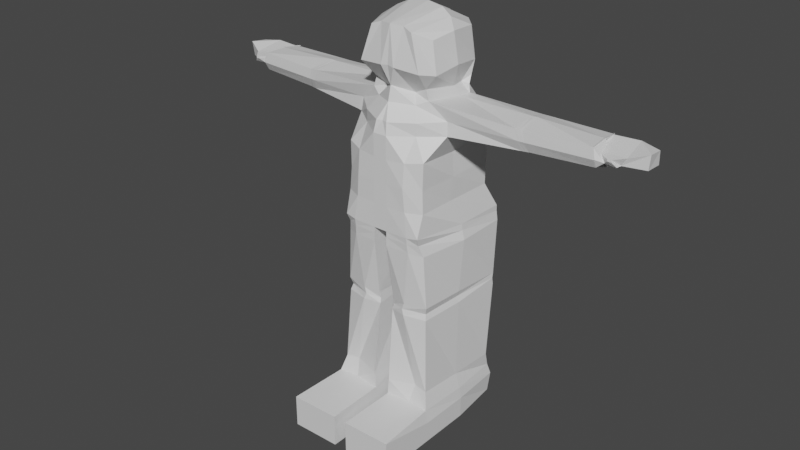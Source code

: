 # Source: Kanondance3blend.blend  (saved by Blender 3.6.11; exported with 4.5.12 LTS)
import bpy
from mathutils import Matrix  # noqa: F401  (used for matrix-valued properties, if any)

bpy.ops.wm.read_factory_settings(use_empty=True)
scene = bpy.context.scene
scene.name = 'Scene'

# ---- collections
col_collection = bpy.data.collections.new('Collection'); scene.collection.children.link(col_collection)

# ---- materials (node trees are filled in below, after node groups)
mat_material = bpy.data.materials.new('Material')
mat_material.alpha_threshold = 0.0
mat_material.use_transparent_shadow = False
mat_material.roughness = 0.5
mat_material.line_color = (0.0, 0.0, 0.0, 1.0)

# ---- material node trees
mat_material.use_nodes = True; mat_material.node_tree.nodes.clear()
_N = mat_material.node_tree.nodes; _L = mat_material.node_tree.links
n0 = _N.new('ShaderNodeOutputMaterial'); n0.name = 'Material Output'; n0.location = (300, 300)
n1 = _N.new('ShaderNodeBsdfPrincipled'); n1.name = 'Principled BSDF'; n1.location = (10, 300)
n1.distribution = 'GGX'
n1.subsurface_method = 'RANDOM_WALK_SKIN'
n1.inputs[3].default_value = 1.45
n1.inputs[27].default_value = (0.0, 0.0, 0.0, 1.0)
n1.inputs[28].default_value = 1.0
_L.new(n1.outputs[0], n0.inputs[0])
n0.is_active_output = True

# ---- world
world_world = bpy.data.worlds.new('World'); scene.world = world_world
world_world.use_nodes = True; world_world.node_tree.nodes.clear()
_N = world_world.node_tree.nodes; _L = world_world.node_tree.links
n0 = _N.new('ShaderNodeOutputWorld'); n0.name = 'World Output'; n0.location = (300, 300)
n1 = _N.new('ShaderNodeBackground'); n1.name = 'Background'; n1.location = (10, 300)
n1.inputs[0].default_value = (0.05088, 0.05088, 0.05088, 1.0)
_L.new(n1.outputs[0], n0.inputs[0])
n0.is_active_output = True
world_world.color = (0.05088, 0.05088, 0.05088)
world_world.use_sun_shadow = False
world_world.sun_shadow_jitter_overblur = 0.0

# ---- meshes
me_cube = bpy.data.meshes.new('Cube')
me_cube.from_pydata([(0.1468, 0.1125, 1.551), (0.2142, 0.2052, -0.01227), (0.1358, -0.0898, 1.54), (0.2312, -0.2127, -0.01974), (0.1771, -0.1805, 0.7588), (0.0, -0.1539, 1.589), (0.2175, 0.2208, 0.7706), (0.0, 0.1781, 1.566), (0.02826, -0.2127, -0.01974), (0.01142, 0.1703, 1.566), (0.04223, 0.2128, -0.01508), (0.0489, -0.141, 1.585), (0.2097, 0.2234, 0.8298), (0.1687, -0.2077, 0.8385), (0.0, -0.2127, 0.8291), (0.0, 0.2127, 0.8291), (0.02826, -0.2127, 0.8291), (0.02826, 0.2127, 0.8291), (0.02826, -0.2127, 0.7706), (0.02826, 0.2127, 0.7706), (0.02826, 0.2127, 0.8051), (0.02826, -0.2127, 0.8051), (0.1637, -0.1941, 0.8059), (0.2101, 0.2237, 0.8057), (0.215, 0.1971, 0.1182), (0.2194, -0.2104, 0.1159), (0.03061, -0.2126, 0.1149), (0.03599, 0.211, 0.1109), (0.2312, -0.4578, 0.112), (0.2312, -0.4578, -0.01974), (0.02826, -0.4578, -0.01974), (0.02826, -0.4578, 0.112), (0.2231, 0.2106, 0.07154), (0.2312, -0.2127, 0.06636), (0.02826, -0.2127, 0.06636), (0.04795, 0.2078, 0.06186), (0.2312, -0.4578, 0.06636), (0.02826, -0.4578, 0.06636), (0.2203, 0.1762, 0.1816), (0.201, -0.1898, 0.1837), (0.03606, -0.2122, 0.1805), (0.03517, 0.2132, 0.1752), (0.2311, 0.1883, 0.5083), (0.2311, 0.1873, 0.5567), (0.231, 0.1836, 0.5341), (0.1886, -0.1757, 0.5435), (0.1862, -0.1755, 0.4901), (0.1801, -0.1672, 0.5142), (0.03013, -0.1809, 0.4874), (0.03601, -0.1799, 0.5344), (0.03303, -0.1743, 0.5087), (0.02108, 0.1719, 0.5563), (0.02631, 0.1655, 0.5106), (0.02268, 0.1623, 0.5349), (0.1834, 0.1761, 0.9293), (0.1722, -0.1809, 0.9294), (0.0, -0.2127, 0.9293), (0.0, 0.2565, 0.9326), (0.02826, -0.2127, 0.9293), (0.0, 0.2565, 0.9326), (0.1458, 0.1161, 1.299), (0.1246, -0.09498, 1.321), (0.0, -0.1502, 1.313), (0.0, 0.1158, 1.307), (0.0, -0.1651, 1.311), (0.0392, 0.1389, 1.304), (0.1619, 0.2127, 1.112), (0.1691, -0.1763, 1.125), (0.0, -0.2127, 1.112), (0.0, 0.2127, 1.112), (0.02826, -0.2127, 1.112), (0.02826, 0.2127, 1.112), (0.1761, 0.189, 1.021), (0.1666, -0.1775, 1.02), (0.0, -0.2127, 1.021), (0.0, 0.1905, 1.021), (0.02826, -0.2127, 1.021), (0.02731, 0.1905, 1.021), (0.1975, 0.154, 1.201), (0.1986, -0.08224, 1.204), (0.0, -0.2127, 1.203), (0.0, 0.2141, 1.204), (0.02826, -0.2127, 1.203), (0.02438, 0.2155, 1.204), (0.476, 0.1277, 1.289), (0.4861, -0.04599, 1.291), (0.4852, 0.1309, 1.221), (0.5028, -0.02858, 1.212), (0.1171, -0.2082, -0.01435), (0.09675, 0.1615, 1.555), (0.1297, 0.2127, -0.01974), (0.08739, -0.1477, 1.571), (0.1224, -0.2138, 0.832), (0.09381, 0.21, 0.8383), (0.1158, 0.2117, 0.7742), (0.125, -0.207, 0.7693), (0.09889, 0.2103, 0.8131), (0.1226, -0.2109, 0.8066), (0.1297, 0.2127, 0.112), (0.1337, -0.2048, 0.1176), (0.1297, -0.4578, -0.01974), (0.1297, -0.4578, 0.112), (0.1297, -0.4578, 0.06636), (0.1297, 0.2127, 0.06636), (0.1297, 0.2127, 0.1707), (0.1438, -0.1814, 0.1894), (0.1295, 0.2122, 0.5473), (0.1294, 0.212, 0.5231), (0.1297, 0.2125, 0.4988), (0.09756, -0.1948, 0.5412), (0.08853, -0.1954, 0.5165), (0.09693, -0.1994, 0.4932), (0.1106, -0.2099, 0.9297), (0.1204, 0.2349, 0.9373), (0.08402, -0.1165, 1.302), (0.1453, 0.1117, 1.333), (0.09507, 0.2127, 1.112), (0.1038, -0.2034, 1.116), (0.1034, -0.2121, 1.021), (0.1013, 0.1904, 1.021), (0.1124, 0.2043, 1.203), (0.1124, -0.1494, 1.203), (0.161, -0.006251, 1.56), (0.2312, 0.0, -0.01974), (0.2205, 0.00486, 0.7706), (0.0, 0.054, 1.624), (0.07282, 0.04223, 1.617), (0.02826, 0.0, -0.01974), (0.2035, 0.01255, 0.8291), (0.2074, 0.01079, 0.8051), (0.02826, 0.0, 0.7706), (0.02826, 0.0, 0.8051), (0.02826, 0.0, 0.8291), (0.0, 0.0, 0.8291), (0.02826, 0.0, 0.112), (0.2244, -0.001113, 0.1132), (0.2312, 0.0, 0.06636), (0.02826, 0.0, 0.06636), (0.02826, 0.0, 0.1707), (0.2061, -0.004052, 0.1748), (0.04253, 0.002413, 0.4948), (0.04492, 0.002817, 0.5183), (0.04253, 0.002413, 0.5432), (0.2075, 0.0001183, 0.5489), (0.2001, 0.0001553, 0.5252), (0.2075, 0.0001183, 0.5005), (0.0, -0.02372, 0.9293), (0.1782, -0.02573, 0.9313), (0.0, 0.0, 1.294), (0.143, 0.05887, 1.304), (0.1619, 0.0, 1.112), (0.0, 0.0, 1.112), (0.1761, -0.01186, 1.021), (0.0, -0.01186, 1.021), (0.0, 0.0, 1.203), (0.1966, 0.05488, 1.203), (0.4792, 0.05458, 1.306), (0.4992, 0.05471, 1.2), (0.1189, 0.02919, 1.594), (0.1297, 0.0, -0.01974), (0.1931, 0.149, 1.251), (0.1932, -0.07547, 1.256), (0.0, -0.1953, 1.251), (0.0, 0.1936, 1.255), (0.02281, -0.2024, 1.25), (0.01493, 0.2078, 1.255), (0.4796, 0.1339, 1.251), (0.4923, -0.04874, 1.251), (0.1345, 0.1836, 1.26), (0.1146, -0.1484, 1.252), (0.7327, 0.05613, 1.299), (0.0, 0.0, 1.249), (0.1579, 0.1241, 1.425), (0.1583, -0.09751, 1.42), (0.0, -0.1669, 1.445), (0.0, 0.1766, 1.437), (0.02755, -0.1717, 1.442), (0.03007, 0.1882, 1.435), (0.1289, -0.1591, 1.434), (0.1308, 0.1565, 1.442), (0.0, 0.01833, 1.453), (0.1681, 0.01251, 1.435), (0.1215, 0.09434, 1.342), (0.1126, -0.09489, 1.362), (0.0, -0.1374, 1.37), (0.0, 0.09941, 1.345), (0.0, -0.1511, 1.368), (0.04653, 0.1193, 1.342), (0.06149, -0.08919, 1.338), (0.1435, 0.125, 1.364), (0.1291, 0.04451, 1.342), (0.0, 0.005352, 1.341), (0.4792, 0.05458, 1.306), (0.4861, -0.04599, 1.291), (0.4796, 0.1339, 1.251), (0.4852, 0.1309, 1.221), (0.4923, -0.04874, 1.251), (0.5028, -0.02858, 1.212), (0.4992, 0.05471, 1.2), (0.476, 0.1277, 1.289), (0.4721, -0.04789, 1.292), (0.739, -0.03193, 1.298), (0.7278, 0.1339, 1.251), (0.7334, 0.1309, 1.221), (0.7473, -0.03547, 1.256), (0.7457, -0.01729, 1.223), (0.7474, 0.05471, 1.2), (0.7242, 0.1277, 1.289), (0.825, -0.013, 1.242), (0.4631, 0.1273, 1.289), (0.474, 0.1318, 1.22), (0.491, -0.03066, 1.211), (0.4874, 0.05472, 1.2), (0.4662, 0.05474, 1.306), (0.4807, -0.04978, 1.251), (0.4685, 0.1345, 1.251), (0.4488, 0.1268, 1.289), (0.4615, 0.1328, 1.219), (0.4778, -0.03299, 1.211), (0.4564, -0.05002, 1.293), (0.4743, 0.05472, 1.2), (0.4516, 0.05493, 1.305), (0.4677, -0.05094, 1.251), (0.456, 0.1352, 1.251), (0.8603, 0.1303, 1.228), (0.8559, 0.1365, 1.252), (0.8435, 0.01484, 1.27), (0.8107, -0.02402, 1.26), (0.8096, -0.0233, 1.268), (0.7942, -0.02367, 1.268), (0.7952, -0.02439, 1.26), (0.7785, -0.01064, 1.244), (0.736, 0.00817, 1.273), (0.7545, 0.05545, 1.201), (0.7405, 0.1317, 1.222), (0.7349, 0.1347, 1.252), (0.6957, 0.1185, 1.289), (0.7237, 0.1419, 1.287), (0.7545, 0.05545, 1.201), (0.7785, -0.01064, 1.244), (0.7405, 0.1317, 1.222), (0.7349, 0.1347, 1.252), (0.7337, 0.03396, 1.283), (0.7461, -0.03119, 1.299), (0.7545, -0.03473, 1.257), (0.7528, -0.01655, 1.224), (0.7398, 0.05687, 1.3), (0.7545, 0.05545, 1.201), (0.7405, 0.1317, 1.222), (0.7349, 0.1347, 1.252), (0.7313, 0.1285, 1.29), (0.7275, 0.1281, 1.289), (0.749, -0.01695, 1.223), (0.7506, -0.03513, 1.256), (0.7367, 0.1313, 1.221), (0.7311, 0.1343, 1.252), (0.7423, -0.03159, 1.298), (0.736, 0.05647, 1.3), (0.7507, 0.05505, 1.2), (0.1538, 0.1164, 1.299), (0.2045, 0.1534, 1.202), (0.206, -0.08093, 1.204), (0.1334, -0.09379, 1.32), (0.2039, 0.05488, 1.203), (0.1512, 0.05877, 1.304), (0.2005, -0.07482, 1.256), (0.2, 0.1487, 1.251), (0.142, -0.09263, 1.319), (0.2111, 0.05488, 1.203), (0.1592, 0.05867, 1.304), (0.2076, -0.07419, 1.256), (0.2068, 0.1483, 1.251), (0.1617, 0.1167, 1.299), (0.2114, 0.1529, 1.202), (0.2132, -0.07966, 1.205), (0.8252, 0.01624, 1.239), (0.8307, 0.1303, 1.291), (0.9046, 0.1184, 1.281), (0.9031, 0.1227, 1.228), (0.9098, 0.0483, 1.29), (0.8236, 0.01509, 1.239), (0.9031, 0.05248, 1.231)], [], [(159, 123, 3, 88), (181, 122, 2, 173), (179, 89, 0, 172), (126, 125, 5, 11), (176, 11, 5, 174), (178, 91, 11, 176), (158, 126, 11, 91), (175, 7, 9, 177), (140, 138, 40, 48), (105, 111, 48, 40), (97, 92, 16, 21), (139, 145, 46, 39), (96, 93, 12, 23), (129, 128, 13, 22), (124, 129, 22, 4), (94, 96, 23, 6), (95, 97, 21, 18), (137, 127, 8, 34), (131, 130, 18, 21), (132, 131, 21, 16), (133, 132, 16, 14), (146, 133, 14, 56), (138, 134, 26, 40), (136, 135, 25, 33), (103, 98, 24, 32), (99, 26, 31, 101), (102, 101, 31, 37), (34, 8, 30, 37), (88, 3, 29, 100), (33, 25, 28, 36), (3, 33, 36, 29), (26, 34, 37, 31), (100, 102, 37, 30), (90, 103, 32, 1), (123, 136, 33, 3), (134, 137, 34, 26), (130, 142, 49, 18), (135, 139, 39, 25), (98, 104, 38, 24), (99, 105, 40, 26), (106, 94, 6, 43), (143, 124, 4, 45), (109, 95, 18, 49), (140, 48, 50, 141), (141, 50, 49, 142), (143, 45, 47, 144), (144, 47, 46, 145), (106, 43, 44, 107), (107, 44, 42, 108), (109, 49, 50, 110), (110, 50, 48, 111), (104, 108, 42, 38), (153, 146, 56, 74), (15, 57, 59, 17), (92, 112, 58, 16), (16, 58, 56, 14), (93, 113, 54, 12), (128, 147, 55, 13), (191, 148, 62, 184), (163, 63, 65, 165), (169, 114, 64, 164), (164, 64, 62, 162), (168, 115, 60, 160), (213, 200, 85, 156), (152, 150, 67, 73), (119, 116, 66, 72), (76, 70, 68, 74), (118, 117, 70, 76), (75, 69, 71, 77), (154, 151, 68, 80), (57, 75, 77, 59), (112, 118, 76, 58), (58, 76, 74, 56), (113, 119, 72, 54), (147, 152, 73, 55), (151, 153, 74, 68), (171, 154, 80, 162), (150, 155, 79, 67), (116, 120, 78, 66), (70, 82, 80, 68), (117, 121, 82, 70), (69, 81, 83, 71), (156, 85, 193, 192), (215, 209, 84, 166), (212, 210, 86, 157), (214, 211, 87, 167), (67, 79, 121, 117), (71, 83, 120, 116), (59, 77, 119, 113), (55, 73, 118, 112), (73, 67, 117, 118), (77, 71, 116, 119), (165, 65, 115, 168), (161, 61, 114, 169), (17, 59, 113, 93), (13, 55, 112, 92), (41, 52, 108, 104), (47, 110, 111, 46), (45, 109, 110, 47), (53, 107, 108, 52), (51, 106, 107, 53), (45, 4, 95, 109), (51, 19, 94, 106), (25, 39, 105, 99), (27, 41, 104, 98), (10, 35, 103, 90), (29, 36, 102, 100), (8, 88, 100, 30), (36, 28, 101, 102), (25, 99, 101, 28), (35, 27, 98, 103), (4, 22, 97, 95), (19, 20, 96, 94), (20, 17, 93, 96), (22, 13, 92, 97), (39, 46, 111, 105), (122, 158, 91, 2), (173, 2, 91, 178), (177, 9, 89, 179), (127, 159, 88, 8), (10, 90, 159, 127), (0, 89, 158, 122), (211, 212, 157, 87), (84, 156, 192, 199), (66, 78, 155, 150), (163, 81, 154, 171), (69, 75, 153, 151), (54, 72, 152, 147), (81, 69, 151, 154), (72, 66, 150, 152), (209, 213, 156, 84), (185, 63, 148, 191), (12, 54, 147, 128), (75, 57, 146, 153), (44, 144, 145, 42), (43, 143, 144, 44), (53, 141, 142, 51), (52, 140, 141, 53), (43, 6, 124, 143), (24, 38, 139, 135), (19, 51, 142, 130), (27, 35, 137, 134), (1, 32, 136, 123), (32, 24, 135, 136), (41, 27, 134, 138), (57, 15, 133, 146), (15, 17, 132, 133), (17, 20, 131, 132), (20, 19, 130, 131), (35, 10, 127, 137), (6, 23, 129, 124), (23, 12, 128, 129), (38, 42, 145, 139), (52, 41, 138, 140), (89, 9, 126, 158), (9, 7, 125, 126), (172, 0, 122, 181), (90, 1, 123, 159), (63, 163, 171, 148), (167, 87, 197, 196), (79, 161, 169, 121), (83, 165, 168, 120), (200, 214, 167, 85), (210, 215, 166, 86), (166, 84, 199, 194), (148, 171, 162, 62), (120, 168, 160, 78), (82, 164, 162, 80), (121, 169, 164, 82), (81, 163, 165, 83), (182, 172, 181, 190), (7, 175, 180, 125), (187, 177, 179, 189), (183, 173, 178, 188), (125, 180, 174, 5), (185, 175, 177, 187), (188, 178, 176, 186), (186, 176, 174, 184), (189, 179, 172, 182), (190, 181, 173, 183), (149, 190, 183, 61), (115, 189, 182, 60), (64, 186, 184, 62), (114, 188, 186, 64), (63, 185, 187, 65), (61, 183, 188, 114), (65, 187, 189, 115), (60, 182, 190, 149), (175, 185, 191, 180), (180, 191, 184, 174), (192, 193, 201, 170), (196, 197, 205, 204), (199, 192, 170, 207), (193, 196, 204, 201), (85, 167, 196, 193), (87, 157, 198, 197), (157, 86, 195, 198), (86, 166, 194, 195), (235, 236, 276, 225), (229, 230, 227, 228), (234, 235, 225, 224), (231, 233, 275, 208), (194, 199, 207, 202), (198, 195, 203, 206), (197, 198, 206, 205), (195, 194, 202, 203), (217, 223, 215, 210), (219, 222, 214, 200), (216, 221, 213, 209), (218, 220, 212, 211), (222, 218, 211, 214), (220, 217, 210, 212), (223, 216, 209, 215), (221, 219, 200, 213), (269, 267, 219, 221), (271, 272, 216, 223), (268, 273, 217, 220), (270, 274, 218, 222), (274, 268, 220, 218), (272, 269, 221, 216), (267, 270, 222, 219), (273, 271, 223, 217), (230, 229, 232, 231), (275, 280, 226, 228, 227, 208), (224, 280, 226), (238, 240, 234, 233), (239, 238, 233, 231), (233, 234, 224, 275), (78, 160, 266, 260), (248, 249, 241, 240), (238, 246, 243, 256, 244, 239, 245, 247), (247, 248, 240, 238), (244, 245, 239), (250, 246, 242, 237), (240, 241, 235, 234), (252, 258, 247, 245), (257, 256, 243, 246), (255, 251, 250, 249), (251, 257, 246, 250), (256, 253, 244, 243), (253, 252, 245, 244), (254, 255, 249, 248), (203, 202, 255, 254), (205, 206, 258, 252), (206, 203, 254, 258), (258, 254, 248, 247), (61, 161, 265, 262), (202, 207, 251, 255), (170, 201, 256, 257), (201, 204, 253, 256), (204, 205, 252, 253), (207, 170, 257, 251), (79, 155, 263, 261), (60, 149, 264, 259), (161, 79, 261, 265), (155, 78, 260, 263), (160, 60, 259, 266), (149, 61, 262, 264), (260, 266, 271, 273), (262, 265, 270, 267), (259, 264, 269, 272), (261, 263, 268, 274), (265, 261, 274, 270), (263, 260, 273, 268), (266, 259, 272, 271), (264, 262, 267, 269), (236, 232, 226, 276), (230, 231, 208, 227), (232, 229, 228, 226), (280, 224, 275), (277, 279, 281, 278), (224, 278, 281, 280), (280, 281, 279, 226), (276, 226, 279, 277), (225, 276, 277, 278, 224)])
_uv = me_cube.uv_layers.new(name='UVMap')
_uv.uv.foreach_set('vector', [0.3201, 0.625, 0.375, 0.625, 0.375, 0.75, 0.3201, 0.75, 0.6036, 0.625, 0.625, 0.625, 0.625, 0.75, 0.6036, 0.75, 0.6036, 0.4451, 0.625, 0.4451, 0.625, 0.5, 0.6036, 0.5, 0.7347, 0.625, 0.75, 0.625, 0.75, 0.75, 0.7347, 0.75, 0.6036, 0.8597, 0.625, 0.8597, 0.625, 0.875, 0.6036, 0.875, 0.6036, 0.8049, 0.625, 0.8049, 0.625, 0.8597, 0.6036, 0.8597, 0.6799, 0.625, 0.7347, 0.625, 0.7347, 0.75, 0.6799, 0.75, 0.6036, 0.375, 0.625, 0.375, 0.625, 0.3903, 0.6036, 0.3903, 0.0, 0.0, 0.0, 0.0, 0.0, 0.0, 0.0, 0.0, 0.405, 0.8049, 0.4567, 0.8049, 0.4567, 0.8597, 0.405, 0.8597, 0.505, 0.8049, 0.5088, 0.8049, 0.5088, 0.8597, 0.505, 0.8597, 0.405, 0.625, 0.4567, 0.625, 0.4567, 0.75, 0.405, 0.75, 0.505, 0.4451, 0.5088, 0.4451, 0.5088, 0.5, 0.505, 0.5, 0.505, 0.625, 0.5088, 0.625, 0.5088, 0.75, 0.505, 0.75, 0.4996, 0.625, 0.505, 0.625, 0.505, 0.75, 0.4996, 0.75, 0.4996, 0.4451, 0.505, 0.4451, 0.505, 0.5, 0.4996, 0.5, 0.4996, 0.8049, 0.505, 0.8049, 0.505, 0.8597, 0.4996, 0.8597, 0.0, 0.0, 0.0, 0.0, 0.0, 0.0, 0.0, 0.0, 0.0, 0.0, 0.0, 0.0, 0.0, 0.0, 0.0, 0.0, 0.0, 0.0, 0.0, 0.0, 0.0, 0.0, 0.0, 0.0, 0.0, 0.0, 0.0, 0.0, 0.0, 0.0, 0.0, 0.0, 0.0, 0.0, 0.0, 0.0, 0.0, 0.0, 0.0, 0.0, 0.0, 0.0, 0.0, 0.0, 0.0, 0.0, 0.0, 0.0, 0.3886, 0.625, 0.3958, 0.625, 0.3958, 0.75, 0.3886, 0.75, 0.3886, 0.4451, 0.3958, 0.4451, 0.3958, 0.5, 0.3886, 0.5, 0.3958, 0.8049, 0.3958, 0.8597, 0.3958, 0.8597, 0.3958, 0.8049, 0.3886, 0.8049, 0.3958, 0.8049, 0.3958, 0.8597, 0.3886, 0.8597, 0.0, 0.0, 0.0, 0.0, 0.0, 0.0, 0.0, 0.0, 0.3201, 0.75, 0.375, 0.75, 0.375, 0.75, 0.3201, 0.75, 0.3886, 0.75, 0.3958, 0.75, 0.3958, 0.75, 0.3886, 0.75, 0.375, 0.75, 0.3886, 0.75, 0.3886, 0.75, 0.375, 0.75, 0.0, 0.0, 0.0, 0.0, 0.0, 0.0, 0.0, 0.0, 0.375, 0.8049, 0.3886, 0.8049, 0.3886, 0.8597, 0.375, 0.8597, 0.375, 0.4451, 0.3886, 0.4451, 0.3886, 0.5, 0.375, 0.5, 0.375, 0.625, 0.3886, 0.625, 0.3886, 0.75, 0.375, 0.75, 0.0, 0.0, 0.0, 0.0, 0.0, 0.0, 0.0, 0.0, 0.0, 0.0, 0.0, 0.0, 0.0, 0.0, 0.0, 0.0, 0.3958, 0.625, 0.405, 0.625, 0.405, 0.75, 0.3958, 0.75, 0.3958, 0.4451, 0.405, 0.4451, 0.405, 0.5, 0.3958, 0.5, 0.3958, 0.8049, 0.405, 0.8049, 0.405, 0.8597, 0.3958, 0.8597, 0.4644, 0.4451, 0.4996, 0.4451, 0.4996, 0.5, 0.4644, 0.5, 0.4644, 0.625, 0.4996, 0.625, 0.4996, 0.75, 0.4644, 0.75, 0.4644, 0.8049, 0.4996, 0.8049, 0.4996, 0.8597, 0.4644, 0.8597, 0.0, 0.0, 0.0, 0.0, 0.0, 0.0, 0.0, 0.0, 0.0, 0.0, 0.0, 0.0, 0.0, 0.0, 0.0, 0.0, 0.4644, 0.625, 0.4644, 0.75, 0.4605, 0.75, 0.4605, 0.625, 0.4605, 0.625, 0.4605, 0.75, 0.4567, 0.75, 0.4567, 0.625, 0.4644, 0.4451, 0.4644, 0.5, 0.4605, 0.5, 0.4605, 0.4451, 0.4605, 0.4451, 0.4605, 0.5, 0.4567, 0.5, 0.4567, 0.4451, 0.4644, 0.8049, 0.4644, 0.8597, 0.4605, 0.8597, 0.4605, 0.8049, 0.4605, 0.8049, 0.4605, 0.8597, 0.4567, 0.8597, 0.4567, 0.8049, 0.405, 0.4451, 0.4567, 0.4451, 0.4567, 0.5, 0.405, 0.5, 0.0, 0.0, 0.0, 0.0, 0.0, 0.0, 0.0, 0.0, 0.5088, 0.375, 0.5246, 0.3826, 0.5246, 0.389, 0.5088, 0.3903, 0.5088, 0.8049, 0.5246, 0.8049, 0.5246, 0.8597, 0.5088, 0.8597, 0.5088, 0.8597, 0.5246, 0.8597, 0.5246, 0.875, 0.5088, 0.875, 0.5088, 0.4451, 0.5246, 0.4451, 0.5246, 0.5, 0.5088, 0.5, 0.5088, 0.625, 0.5246, 0.625, 0.5246, 0.75, 0.5088, 0.75, 0.0, 0.0, 0.0, 0.0, 0.0, 0.0, 0.0, 0.0, 0.5749, 0.375, 0.5821, 0.375, 0.5821, 0.3903, 0.5749, 0.3903, 0.5749, 0.8049, 0.5821, 0.8049, 0.5821, 0.8597, 0.5749, 0.8597, 0.5749, 0.8597, 0.5821, 0.8597, 0.5821, 0.875, 0.5749, 0.875, 0.5749, 0.4451, 0.5821, 0.4451, 0.5821, 0.5, 0.5749, 0.5, 0.5821, 0.625, 0.5821, 0.75, 0.5821, 0.75, 0.5821, 0.625, 0.539, 0.625, 0.5534, 0.625, 0.5534, 0.75, 0.539, 0.75, 0.539, 0.4451, 0.5534, 0.4451, 0.5534, 0.5, 0.539, 0.5, 0.539, 0.8597, 0.5534, 0.8597, 0.5534, 0.875, 0.539, 0.875, 0.539, 0.8049, 0.5534, 0.8049, 0.5534, 0.8597, 0.539, 0.8597, 0.539, 0.375, 0.5534, 0.375, 0.5534, 0.3903, 0.539, 0.3903, 0.0, 0.0, 0.0, 0.0, 0.0, 0.0, 0.0, 0.0, 0.5246, 0.3826, 0.539, 0.375, 0.539, 0.3903, 0.5246, 0.389, 0.5246, 0.8049, 0.539, 0.8049, 0.539, 0.8597, 0.5246, 0.8597, 0.5246, 0.8597, 0.539, 0.8597, 0.539, 0.875, 0.5246, 0.875, 0.5246, 0.4451, 0.539, 0.4451, 0.539, 0.5, 0.5246, 0.5, 0.5246, 0.625, 0.539, 0.625, 0.539, 0.75, 0.5246, 0.75, 0.0, 0.0, 0.0, 0.0, 0.0, 0.0, 0.0, 0.0, 0.0, 0.0, 0.0, 0.0, 0.0, 0.0, 0.0, 0.0, 0.5534, 0.625, 0.5677, 0.625, 0.5677, 0.75, 0.5534, 0.75, 0.5534, 0.4451, 0.5677, 0.4451, 0.5677, 0.5, 0.5534, 0.5, 0.5534, 0.8597, 0.5677, 0.8597, 0.5677, 0.875, 0.5534, 0.875, 0.5534, 0.8049, 0.5677, 0.8049, 0.5677, 0.8597, 0.5534, 0.8597, 0.5534, 0.375, 0.5677, 0.375, 0.5677, 0.3903, 0.5534, 0.3903, 0.5821, 0.625, 0.5821, 0.75, 0.5821, 0.75, 0.5821, 0.625, 0.5749, 0.5, 0.5821, 0.5, 0.5821, 0.5, 0.5749, 0.5, 0.5677, 0.625, 0.5677, 0.5, 0.5677, 0.5, 0.5677, 0.625, 0.5749, 0.75, 0.5677, 0.75, 0.5677, 0.75, 0.5749, 0.75, 0.5534, 0.75, 0.5677, 0.75, 0.5677, 0.8049, 0.5534, 0.8049, 0.5534, 0.3903, 0.5677, 0.3903, 0.5677, 0.4451, 0.5534, 0.4451, 0.5246, 0.389, 0.539, 0.3903, 0.539, 0.4451, 0.5246, 0.4451, 0.5246, 0.75, 0.539, 0.75, 0.539, 0.8049, 0.5246, 0.8049, 0.539, 0.75, 0.5534, 0.75, 0.5534, 0.8049, 0.539, 0.8049, 0.539, 0.3903, 0.5534, 0.3903, 0.5534, 0.4451, 0.539, 0.4451, 0.5749, 0.3903, 0.5821, 0.3903, 0.5821, 0.4451, 0.5749, 0.4451, 0.5749, 0.75, 0.5821, 0.75, 0.5821, 0.8049, 0.5749, 0.8049, 0.5088, 0.3903, 0.5246, 0.389, 0.5246, 0.4451, 0.5088, 0.4451, 0.5088, 0.75, 0.5246, 0.75, 0.5246, 0.8049, 0.5088, 0.8049, 0.405, 0.3903, 0.4567, 0.3903, 0.4567, 0.4451, 0.405, 0.4451, 0.4605, 0.75, 0.4605, 0.8049, 0.4567, 0.8049, 0.4567, 0.75, 0.4644, 0.75, 0.4644, 0.8049, 0.4605, 0.8049, 0.4605, 0.75, 0.4605, 0.3903, 0.4605, 0.4451, 0.4567, 0.4451, 0.4567, 0.3903, 0.4644, 0.3903, 0.4644, 0.4451, 0.4605, 0.4451, 0.4605, 0.3903, 0.4644, 0.75, 0.4996, 0.75, 0.4996, 0.8049, 0.4644, 0.8049, 0.4644, 0.3903, 0.4996, 0.3903, 0.4996, 0.4451, 0.4644, 0.4451, 0.3958, 0.75, 0.405, 0.75, 0.405, 0.8049, 0.3958, 0.8049, 0.3958, 0.3903, 0.405, 0.3903, 0.405, 0.4451, 0.3958, 0.4451, 0.375, 0.3903, 0.3886, 0.3903, 0.3886, 0.4451, 0.375, 0.4451, 0.375, 0.75, 0.3886, 0.75, 0.3886, 0.8049, 0.375, 0.8049, 0.2653, 0.75, 0.3201, 0.75, 0.3201, 0.75, 0.2653, 0.75, 0.3886, 0.75, 0.3958, 0.75, 0.3958, 0.8049, 0.3886, 0.8049, 0.3958, 0.75, 0.3958, 0.8049, 0.3958, 0.8049, 0.3958, 0.75, 0.3886, 0.3903, 0.3958, 0.3903, 0.3958, 0.4451, 0.3886, 0.4451, 0.4996, 0.75, 0.505, 0.75, 0.505, 0.8049, 0.4996, 0.8049, 0.4996, 0.3903, 0.505, 0.3903, 0.505, 0.4451, 0.4996, 0.4451, 0.505, 0.3903, 0.5088, 0.3903, 0.5088, 0.4451, 0.505, 0.4451, 0.505, 0.75, 0.5088, 0.75, 0.5088, 0.8049, 0.505, 0.8049, 0.405, 0.75, 0.4567, 0.75, 0.4567, 0.8049, 0.405, 0.8049, 0.625, 0.625, 0.6799, 0.625, 0.6799, 0.75, 0.625, 0.75, 0.6036, 0.75, 0.625, 0.75, 0.625, 0.8049, 0.6036, 0.8049, 0.6036, 0.3903, 0.625, 0.3903, 0.625, 0.4451, 0.6036, 0.4451, 0.2653, 0.625, 0.3201, 0.625, 0.3201, 0.75, 0.2653, 0.75, 0.2653, 0.5, 0.3201, 0.5, 0.3201, 0.625, 0.2653, 0.625, 0.625, 0.5, 0.6799, 0.5, 0.6799, 0.625, 0.625, 0.625, 0.5677, 0.75, 0.5677, 0.625, 0.5677, 0.625, 0.5677, 0.75, 0.5821, 0.5, 0.5821, 0.625, 0.5821, 0.625, 0.5821, 0.5, 0.5534, 0.5, 0.5677, 0.5, 0.5677, 0.625, 0.5534, 0.625, 0.0, 0.0, 0.0, 0.0, 0.0, 0.0, 0.0, 0.0, 0.0, 0.0, 0.0, 0.0, 0.0, 0.0, 0.0, 0.0, 0.5246, 0.5, 0.539, 0.5, 0.539, 0.625, 0.5246, 0.625, 0.0, 0.0, 0.0, 0.0, 0.0, 0.0, 0.0, 0.0, 0.539, 0.5, 0.5534, 0.5, 0.5534, 0.625, 0.539, 0.625, 0.5821, 0.5, 0.5821, 0.625, 0.5821, 0.625, 0.5821, 0.5, 0.0, 0.0, 0.0, 0.0, 0.0, 0.0, 0.0, 0.0, 0.5088, 0.5, 0.5246, 0.5, 0.5246, 0.625, 0.5088, 0.625, 0.0, 0.0, 0.0, 0.0, 0.0, 0.0, 0.0, 0.0, 0.4605, 0.5, 0.4605, 0.625, 0.4567, 0.625, 0.4567, 0.5, 0.4644, 0.5, 0.4644, 0.625, 0.4605, 0.625, 0.4605, 0.5, 0.0, 0.0, 0.0, 0.0, 0.0, 0.0, 0.0, 0.0, 0.0, 0.0, 0.0, 0.0, 0.0, 0.0, 0.0, 0.0, 0.4644, 0.5, 0.4996, 0.5, 0.4996, 0.625, 0.4644, 0.625, 0.3958, 0.5, 0.405, 0.5, 0.405, 0.625, 0.3958, 0.625, 0.0, 0.0, 0.0, 0.0, 0.0, 0.0, 0.0, 0.0, 0.0, 0.0, 0.0, 0.0, 0.0, 0.0, 0.0, 0.0, 0.375, 0.5, 0.3886, 0.5, 0.3886, 0.625, 0.375, 0.625, 0.3886, 0.5, 0.3958, 0.5, 0.3958, 0.625, 0.3886, 0.625, 0.0, 0.0, 0.0, 0.0, 0.0, 0.0, 0.0, 0.0, 0.0, 0.0, 0.0, 0.0, 0.0, 0.0, 0.0, 0.0, 0.0, 0.0, 0.0, 0.0, 0.0, 0.0, 0.0, 0.0, 0.0, 0.0, 0.0, 0.0, 0.0, 0.0, 0.0, 0.0, 0.0, 0.0, 0.0, 0.0, 0.0, 0.0, 0.0, 0.0, 0.0, 0.0, 0.0, 0.0, 0.0, 0.0, 0.0, 0.0, 0.4996, 0.5, 0.505, 0.5, 0.505, 0.625, 0.4996, 0.625, 0.505, 0.5, 0.5088, 0.5, 0.5088, 0.625, 0.505, 0.625, 0.405, 0.5, 0.4567, 0.5, 0.4567, 0.625, 0.405, 0.625, 0.0, 0.0, 0.0, 0.0, 0.0, 0.0, 0.0, 0.0, 0.6799, 0.5, 0.7347, 0.5, 0.7347, 0.625, 0.6799, 0.625, 0.7347, 0.5, 0.75, 0.5, 0.75, 0.625, 0.7347, 0.625, 0.6036, 0.5, 0.625, 0.5, 0.625, 0.625, 0.6036, 0.625, 0.3201, 0.5, 0.375, 0.5, 0.375, 0.625, 0.3201, 0.625, 0.0, 0.0, 0.0, 0.0, 0.0, 0.0, 0.0, 0.0, 0.5749, 0.75, 0.5677, 0.75, 0.5677, 0.75, 0.5749, 0.75, 0.5677, 0.75, 0.5749, 0.75, 0.5749, 0.8049, 0.5677, 0.8049, 0.5677, 0.3903, 0.5749, 0.3903, 0.5749, 0.4451, 0.5677, 0.4451, 0.5821, 0.75, 0.5749, 0.75, 0.5749, 0.75, 0.5821, 0.75, 0.5677, 0.5, 0.5749, 0.5, 0.5749, 0.5, 0.5677, 0.5, 0.5749, 0.5, 0.5821, 0.5, 0.5821, 0.5, 0.5749, 0.5, 0.0, 0.0, 0.0, 0.0, 0.0, 0.0, 0.0, 0.0, 0.5677, 0.4451, 0.5749, 0.4451, 0.5749, 0.5, 0.5677, 0.5, 0.5677, 0.8597, 0.5749, 0.8597, 0.5749, 0.875, 0.5677, 0.875, 0.5677, 0.8049, 0.5749, 0.8049, 0.5749, 0.8597, 0.5677, 0.8597, 0.5677, 0.375, 0.5749, 0.375, 0.5749, 0.3903, 0.5677, 0.3903, 0.5884, 0.5, 0.6036, 0.5, 0.6036, 0.625, 0.5884, 0.625, 0.0, 0.0, 0.0, 0.0, 0.0, 0.0, 0.0, 0.0, 0.5884, 0.3903, 0.6036, 0.3903, 0.6036, 0.4451, 0.5884, 0.4451, 0.5884, 0.75, 0.6036, 0.75, 0.6036, 0.8049, 0.5884, 0.8049, 0.0, 0.0, 0.0, 0.0, 0.0, 0.0, 0.0, 0.0, 0.5884, 0.375, 0.6036, 0.375, 0.6036, 0.3903, 0.5884, 0.3903, 0.5884, 0.8049, 0.6036, 0.8049, 0.6036, 0.8597, 0.5884, 0.8597, 0.5884, 0.8597, 0.6036, 0.8597, 0.6036, 0.875, 0.5884, 0.875, 0.5884, 0.4451, 0.6036, 0.4451, 0.6036, 0.5, 0.5884, 0.5, 0.5884, 0.625, 0.6036, 0.625, 0.6036, 0.75, 0.5884, 0.75, 0.5821, 0.625, 0.5884, 0.625, 0.5884, 0.75, 0.5821, 0.75, 0.5821, 0.4451, 0.5884, 0.4451, 0.5884, 0.5, 0.5821, 0.5, 0.5821, 0.8597, 0.5884, 0.8597, 0.5884, 0.875, 0.5821, 0.875, 0.5821, 0.8049, 0.5884, 0.8049, 0.5884, 0.8597, 0.5821, 0.8597, 0.5821, 0.375, 0.5884, 0.375, 0.5884, 0.3903, 0.5821, 0.3903, 0.5821, 0.75, 0.5884, 0.75, 0.5884, 0.8049, 0.5821, 0.8049, 0.5821, 0.3903, 0.5884, 0.3903, 0.5884, 0.4451, 0.5821, 0.4451, 0.5821, 0.5, 0.5884, 0.5, 0.5884, 0.625, 0.5821, 0.625, 0.0, 0.0, 0.0, 0.0, 0.0, 0.0, 0.0, 0.0, 0.0, 0.0, 0.0, 0.0, 0.0, 0.0, 0.0, 0.0, 0.5821, 0.625, 0.5821, 0.75, 0.5821, 0.75, 0.5821, 0.625, 0.5749, 0.75, 0.5677, 0.75, 0.5677, 0.75, 0.5749, 0.75, 0.5821, 0.5, 0.5821, 0.625, 0.5821, 0.625, 0.5821, 0.5, 0.5821, 0.75, 0.5749, 0.75, 0.5749, 0.75, 0.5821, 0.75, 0.5821, 0.75, 0.5749, 0.75, 0.5749, 0.75, 0.5821, 0.75, 0.5677, 0.75, 0.5677, 0.625, 0.5677, 0.625, 0.5677, 0.75, 0.5677, 0.625, 0.5677, 0.5, 0.5677, 0.5, 0.5677, 0.625, 0.5677, 0.5, 0.5749, 0.5, 0.5749, 0.5, 0.5677, 0.5, 0.5749, 0.5, 0.5821, 0.5, 0.5821, 0.5, 0.5749, 0.5, 0.5821, 0.75, 0.5749, 0.75, 0.5749, 0.75, 0.5821, 0.75, 0.5677, 0.5, 0.5749, 0.5, 0.5749, 0.5, 0.5677, 0.5, 0.5677, 0.75, 0.5677, 0.625, 0.5677, 0.625, 0.5677, 0.75, 0.5749, 0.5, 0.5821, 0.5, 0.5821, 0.5, 0.5749, 0.5, 0.5677, 0.625, 0.5677, 0.5, 0.5677, 0.5, 0.5677, 0.625, 0.5677, 0.75, 0.5677, 0.625, 0.5677, 0.625, 0.5677, 0.75, 0.5677, 0.5, 0.5749, 0.5, 0.5749, 0.5, 0.5677, 0.5, 0.5677, 0.5, 0.5749, 0.5, 0.5749, 0.5, 0.5677, 0.5, 0.5821, 0.75, 0.5749, 0.75, 0.5749, 0.75, 0.5821, 0.75, 0.5821, 0.5, 0.5821, 0.625, 0.5821, 0.625, 0.5821, 0.5, 0.5677, 0.75, 0.5677, 0.625, 0.5677, 0.625, 0.5677, 0.75, 0.5749, 0.75, 0.5677, 0.75, 0.5677, 0.75, 0.5749, 0.75, 0.5677, 0.625, 0.5677, 0.5, 0.5677, 0.5, 0.5677, 0.625, 0.5749, 0.5, 0.5821, 0.5, 0.5821, 0.5, 0.5749, 0.5, 0.5821, 0.625, 0.5821, 0.75, 0.5821, 0.75, 0.5821, 0.625, 0.5821, 0.625, 0.5821, 0.75, 0.5821, 0.75, 0.5821, 0.625, 0.5749, 0.5, 0.5821, 0.5, 0.5821, 0.5, 0.5749, 0.5, 0.5677, 0.625, 0.5677, 0.5, 0.5677, 0.5, 0.5677, 0.625, 0.5749, 0.75, 0.5677, 0.75, 0.5677, 0.75, 0.5749, 0.75, 0.5677, 0.75, 0.5677, 0.625, 0.5677, 0.625, 0.5677, 0.75, 0.5821, 0.5, 0.5821, 0.625, 0.5821, 0.625, 0.5821, 0.5, 0.5821, 0.75, 0.5749, 0.75, 0.5749, 0.75, 0.5821, 0.75, 0.5677, 0.5, 0.5749, 0.5, 0.5749, 0.5, 0.5677, 0.5, 0.5749, 0.75, 0.5821, 0.75, 0.5821, 0.625, 0.5677, 0.75, 0.0, 0.0, 0.0, 0.0, 0.0, 0.0, 0.0, 0.0, 0.0, 0.0, 0.0, 0.0, 0.5677, 0.5, 0.5677, 0.5, 0.5821, 0.625, 0.5677, 0.625, 0.5677, 0.5, 0.5677, 0.5, 0.5677, 0.625, 0.5677, 0.75, 0.5677, 0.625, 0.5677, 0.625, 0.5677, 0.75, 0.5677, 0.625, 0.5677, 0.5, 0.5677, 0.5, 0.5677, 0.625, 0.5677, 0.5, 0.5749, 0.5, 0.5749, 0.5, 0.5677, 0.5, 0.5677, 0.5, 0.5749, 0.5, 0.5749, 0.5, 0.5677, 0.5, 0.5677, 0.625, 0.5821, 0.625, 0.5821, 0.75, 0.5821, 0.75, 0.0, 0.0, 0.0, 0.0, 0.5677, 0.75, 0.5677, 0.625, 0.5677, 0.625, 0.5677, 0.5, 0.5677, 0.5, 0.5677, 0.625, 0.5749, 0.75, 0.5677, 0.75, 0.0, 0.0, 0.5821, 0.5, 0.5821, 0.625, 0.5821, 0.625, 0.5821, 0.5, 0.5677, 0.5, 0.5749, 0.5, 0.5749, 0.5, 0.5677, 0.5, 0.5677, 0.75, 0.5677, 0.625, 0.5677, 0.625, 0.5677, 0.75, 0.5821, 0.625, 0.5821, 0.75, 0.5821, 0.75, 0.5821, 0.625, 0.5749, 0.5, 0.5821, 0.5, 0.5821, 0.5, 0.5749, 0.5, 0.5821, 0.5, 0.5821, 0.625, 0.5821, 0.625, 0.5821, 0.5, 0.5821, 0.75, 0.5749, 0.75, 0.5749, 0.75, 0.5821, 0.75, 0.5749, 0.75, 0.5677, 0.75, 0.5677, 0.75, 0.5749, 0.75, 0.5677, 0.5, 0.5749, 0.5, 0.5749, 0.5, 0.5677, 0.5, 0.5677, 0.5, 0.5749, 0.5, 0.5749, 0.5, 0.5677, 0.5, 0.5677, 0.75, 0.5677, 0.625, 0.5677, 0.625, 0.5677, 0.75, 0.5677, 0.625, 0.5677, 0.5, 0.5677, 0.5, 0.5677, 0.625, 0.5677, 0.625, 0.5677, 0.5, 0.5677, 0.5, 0.5677, 0.625, 0.5821, 0.75, 0.5749, 0.75, 0.5749, 0.75, 0.5821, 0.75, 0.5749, 0.5, 0.5821, 0.5, 0.5821, 0.5, 0.5749, 0.5, 0.5821, 0.625, 0.5821, 0.75, 0.5821, 0.75, 0.5821, 0.625, 0.5821, 0.75, 0.5749, 0.75, 0.5749, 0.75, 0.5821, 0.75, 0.5749, 0.75, 0.5677, 0.75, 0.5677, 0.75, 0.5749, 0.75, 0.5821, 0.5, 0.5821, 0.625, 0.5821, 0.625, 0.5821, 0.5, 0.5677, 0.75, 0.5677, 0.625, 0.5677, 0.625, 0.5677, 0.75, 0.5821, 0.5, 0.5821, 0.625, 0.5821, 0.625, 0.5821, 0.5, 0.5749, 0.75, 0.5677, 0.75, 0.5677, 0.75, 0.5749, 0.75, 0.5677, 0.625, 0.5677, 0.5, 0.5677, 0.5, 0.5677, 0.625, 0.5749, 0.5, 0.5821, 0.5, 0.5821, 0.5, 0.5749, 0.5, 0.5821, 0.625, 0.5821, 0.75, 0.5821, 0.75, 0.5821, 0.625, 0.5677, 0.5, 0.5749, 0.5, 0.5749, 0.5, 0.5677, 0.5, 0.5821, 0.75, 0.5749, 0.75, 0.5749, 0.75, 0.5821, 0.75, 0.5821, 0.5, 0.5821, 0.625, 0.5821, 0.625, 0.5821, 0.5, 0.5677, 0.75, 0.5677, 0.625, 0.5677, 0.625, 0.5677, 0.75, 0.5749, 0.75, 0.5677, 0.75, 0.5677, 0.75, 0.5749, 0.75, 0.5677, 0.625, 0.5677, 0.5, 0.5677, 0.5, 0.5677, 0.625, 0.5749, 0.5, 0.5821, 0.5, 0.5821, 0.5, 0.5749, 0.5, 0.5821, 0.625, 0.5821, 0.75, 0.5821, 0.75, 0.5821, 0.625, 0.5821, 0.5, 0.5821, 0.625, 0.5821, 0.625, 0.5821, 0.5, 0.5749, 0.75, 0.5677, 0.75, 0.5677, 0.75, 0.5749, 0.75, 0.5821, 0.625, 0.5821, 0.75, 0.5821, 0.75, 0.5821, 0.625, 0.5677, 0.5, 0.5677, 0.5, 0.5677, 0.625, 0.0, 0.0, 0.0, 0.0, 0.0, 0.0, 0.0, 0.0, 0.5677, 0.5, 0.5677, 0.5, 0.5677, 0.5, 0.5677, 0.5, 0.5677, 0.5, 0.5677, 0.5, 0.5821, 0.625, 0.5821, 0.625, 0.5821, 0.5, 0.5821, 0.625, 0.5821, 0.625, 0.5821, 0.5, 0.5749, 0.5, 0.5821, 0.5, 0.5821, 0.5, 0.5677, 0.5, 0.5677, 0.5])
_ca = me_cube.color_attributes.new('属性', 'BYTE_COLOR', 'CORNER')
_ca.data.foreach_set('color', [1.0, 1.0, 1.0, 1.0, 1.0, 1.0, 1.0, 1.0, 1.0, 1.0, 1.0, 1.0, 1.0, 1.0, 1.0, 1.0, 1.0, 1.0, 1.0, 1.0, 1.0, 1.0, 1.0, 1.0, 1.0, 1.0, 1.0, 1.0, 1.0, 1.0, 1.0, 1.0, 1.0, 1.0, 1.0, 1.0, 1.0, 1.0, 1.0, 1.0, 1.0, 1.0, 1.0, 1.0, 1.0, 1.0, 1.0, 1.0, 1.0, 1.0, 1.0, 1.0, 1.0, 1.0, 1.0, 1.0, 1.0, 1.0, 1.0, 1.0, 1.0, 1.0, 1.0, 1.0, 1.0, 1.0, 1.0, 1.0, 1.0, 1.0, 1.0, 1.0, 1.0, 1.0, 1.0, 1.0, 1.0, 1.0, 1.0, 1.0, 1.0, 1.0, 1.0, 1.0, 1.0, 1.0, 1.0, 1.0, 1.0, 1.0, 1.0, 1.0, 1.0, 1.0, 1.0, 1.0, 1.0, 1.0, 1.0, 1.0, 1.0, 1.0, 1.0, 1.0, 1.0, 1.0, 1.0, 1.0, 1.0, 1.0, 1.0, 1.0, 1.0, 1.0, 1.0, 1.0, 1.0, 1.0, 1.0, 1.0, 1.0, 1.0, 1.0, 1.0, 1.0, 1.0, 1.0, 1.0, 1.0, 1.0, 1.0, 1.0, 1.0, 1.0, 1.0, 1.0, 1.0, 1.0, 1.0, 1.0, 1.0, 1.0, 1.0, 1.0, 1.0, 1.0, 1.0, 1.0, 1.0, 1.0, 1.0, 1.0, 1.0, 1.0, 1.0, 1.0, 1.0, 1.0, 1.0, 1.0, 1.0, 1.0, 1.0, 1.0, 1.0, 1.0, 1.0, 1.0, 1.0, 1.0, 1.0, 1.0, 1.0, 1.0, 1.0, 1.0, 1.0, 1.0, 1.0, 1.0, 1.0, 1.0, 1.0, 1.0, 1.0, 1.0, 1.0, 1.0, 1.0, 1.0, 1.0, 1.0, 1.0, 1.0, 1.0, 1.0, 1.0, 1.0, 1.0, 1.0, 1.0, 1.0, 1.0, 1.0, 1.0, 1.0, 1.0, 1.0, 1.0, 1.0, 1.0, 1.0, 1.0, 1.0, 1.0, 1.0, 1.0, 1.0, 1.0, 1.0, 1.0, 1.0, 1.0, 1.0, 1.0, 1.0, 1.0, 1.0, 1.0, 1.0, 1.0, 1.0, 1.0, 1.0, 1.0, 1.0, 1.0, 1.0, 1.0, 1.0, 1.0, 1.0, 1.0, 1.0, 1.0, 1.0, 1.0, 1.0, 1.0, 1.0, 1.0, 1.0, 1.0, 1.0, 1.0, 1.0, 1.0, 1.0, 1.0, 1.0, 1.0, 1.0, 1.0, 1.0, 1.0, 1.0, 1.0, 1.0, 1.0, 1.0, 1.0, 1.0, 1.0, 1.0, 1.0, 1.0, 1.0, 1.0, 1.0, 1.0, 1.0, 1.0, 1.0, 1.0, 1.0, 1.0, 1.0, 1.0, 1.0, 1.0, 1.0, 1.0, 1.0, 1.0, 1.0, 1.0, 1.0, 1.0, 1.0, 1.0, 1.0, 1.0, 1.0, 1.0, 1.0, 1.0, 1.0, 1.0, 1.0, 1.0, 1.0, 1.0, 1.0, 1.0, 1.0, 1.0, 1.0, 1.0, 1.0, 1.0, 1.0, 1.0, 1.0, 1.0, 1.0, 1.0, 1.0, 1.0, 1.0, 1.0, 1.0, 1.0, 1.0, 1.0, 1.0, 1.0, 1.0, 1.0, 1.0, 1.0, 1.0, 1.0, 1.0, 1.0, 1.0, 1.0, 1.0, 1.0, 1.0, 1.0, 1.0, 1.0, 1.0, 1.0, 1.0, 1.0, 1.0, 1.0, 1.0, 1.0, 1.0, 1.0, 1.0, 1.0, 1.0, 1.0, 1.0, 1.0, 1.0, 1.0, 1.0, 1.0, 1.0, 1.0, 1.0, 1.0, 1.0, 1.0, 1.0, 1.0, 1.0, 1.0, 1.0, 1.0, 1.0, 1.0, 1.0, 1.0, 1.0, 1.0, 1.0, 1.0, 1.0, 1.0, 1.0, 1.0, 1.0, 1.0, 1.0, 1.0, 1.0, 1.0, 1.0, 1.0, 1.0, 1.0, 1.0, 1.0, 1.0, 1.0, 1.0, 1.0, 1.0, 1.0, 1.0, 1.0, 1.0, 1.0, 1.0, 1.0, 1.0, 1.0, 1.0, 1.0, 1.0, 1.0, 1.0, 1.0, 1.0, 1.0, 1.0, 1.0, 1.0, 1.0, 1.0, 1.0, 1.0, 1.0, 1.0, 1.0, 1.0, 1.0, 1.0, 1.0, 1.0, 1.0, 1.0, 1.0, 1.0, 1.0, 1.0, 1.0, 1.0, 1.0, 1.0, 1.0, 1.0, 1.0, 1.0, 1.0, 1.0, 1.0, 1.0, 1.0, 1.0, 1.0, 1.0, 1.0, 1.0, 1.0, 1.0, 1.0, 1.0, 1.0, 1.0, 1.0, 1.0, 1.0, 1.0, 1.0, 1.0, 1.0, 1.0, 1.0, 1.0, 1.0, 1.0, 1.0, 1.0, 1.0, 1.0, 1.0, 1.0, 1.0, 1.0, 1.0, 1.0, 1.0, 1.0, 1.0, 1.0, 1.0, 1.0, 1.0, 1.0, 1.0, 1.0, 1.0, 1.0, 1.0, 1.0, 1.0, 1.0, 1.0, 1.0, 1.0, 1.0, 1.0, 1.0, 1.0, 1.0, 1.0, 1.0, 1.0, 1.0, 1.0, 1.0, 1.0, 1.0, 1.0, 1.0, 1.0, 1.0, 1.0, 1.0, 1.0, 1.0, 1.0, 1.0, 1.0, 1.0, 1.0, 1.0, 1.0, 1.0, 1.0, 1.0, 1.0, 1.0, 1.0, 1.0, 1.0, 1.0, 1.0, 1.0, 1.0, 1.0, 1.0, 1.0, 1.0, 1.0, 1.0, 1.0, 1.0, 1.0, 1.0, 1.0, 1.0, 1.0, 1.0, 1.0, 1.0, 1.0, 1.0, 1.0, 1.0, 1.0, 1.0, 1.0, 1.0, 1.0, 1.0, 1.0, 1.0, 1.0, 1.0, 1.0, 1.0, 1.0, 1.0, 1.0, 1.0, 1.0, 1.0, 1.0, 1.0, 1.0, 1.0, 1.0, 1.0, 1.0, 1.0, 1.0, 1.0, 1.0, 1.0, 1.0, 1.0, 1.0, 1.0, 1.0, 1.0, 1.0, 1.0, 1.0, 1.0, 1.0, 1.0, 1.0, 1.0, 1.0, 1.0, 1.0, 1.0, 1.0, 1.0, 1.0, 1.0, 1.0, 1.0, 1.0, 1.0, 1.0, 1.0, 1.0, 1.0, 1.0, 1.0, 1.0, 1.0, 1.0, 1.0, 1.0, 1.0, 1.0, 1.0, 1.0, 1.0, 1.0, 1.0, 1.0, 1.0, 1.0, 1.0, 1.0, 1.0, 1.0, 1.0, 1.0, 1.0, 1.0, 1.0, 1.0, 1.0, 1.0, 1.0, 1.0, 1.0, 1.0, 1.0, 1.0, 1.0, 1.0, 1.0, 1.0, 1.0, 1.0, 1.0, 1.0, 1.0, 1.0, 1.0, 1.0, 1.0, 1.0, 1.0, 1.0, 1.0, 1.0, 1.0, 1.0, 1.0, 1.0, 1.0, 1.0, 1.0, 1.0, 1.0, 1.0, 1.0, 1.0, 1.0, 1.0, 1.0, 1.0, 1.0, 1.0, 1.0, 1.0, 1.0, 1.0, 1.0, 1.0, 1.0, 1.0, 1.0, 1.0, 1.0, 1.0, 1.0, 1.0, 1.0, 1.0, 1.0, 1.0, 1.0, 1.0, 1.0, 1.0, 1.0, 1.0, 1.0, 1.0, 1.0, 1.0, 1.0, 1.0, 1.0, 1.0, 1.0, 1.0, 1.0, 1.0, 1.0, 1.0, 1.0, 1.0, 1.0, 1.0, 1.0, 1.0, 1.0, 1.0, 1.0, 1.0, 1.0, 1.0, 1.0, 1.0, 1.0, 1.0, 1.0, 1.0, 1.0, 1.0, 1.0, 1.0, 1.0, 1.0, 1.0, 1.0, 1.0, 1.0, 1.0, 1.0, 1.0, 1.0, 1.0, 1.0, 1.0, 1.0, 1.0, 1.0, 1.0, 1.0, 1.0, 1.0, 1.0, 1.0, 1.0, 1.0, 1.0, 1.0, 1.0, 1.0, 1.0, 1.0, 1.0, 1.0, 1.0, 1.0, 1.0, 1.0, 1.0, 1.0, 1.0, 1.0, 1.0, 1.0, 1.0, 1.0, 1.0, 1.0, 1.0, 1.0, 1.0, 1.0, 1.0, 1.0, 1.0, 1.0, 1.0, 1.0, 1.0, 1.0, 1.0, 1.0, 1.0, 1.0, 1.0, 1.0, 1.0, 1.0, 1.0, 1.0, 1.0, 1.0, 1.0, 1.0, 1.0, 1.0, 1.0, 1.0, 1.0, 1.0, 1.0, 1.0, 1.0, 1.0, 1.0, 1.0, 1.0, 1.0, 1.0, 1.0, 1.0, 1.0, 1.0, 1.0, 1.0, 1.0, 1.0, 1.0, 1.0, 1.0, 1.0, 1.0, 1.0, 1.0, 1.0, 1.0, 1.0, 1.0, 1.0, 1.0, 1.0, 1.0, 1.0, 1.0, 1.0, 1.0, 1.0, 1.0, 1.0, 1.0, 1.0, 1.0, 1.0, 1.0, 1.0, 1.0, 1.0, 1.0, 1.0, 1.0, 1.0, 1.0, 1.0, 1.0, 1.0, 1.0, 1.0, 1.0, 1.0, 1.0, 1.0, 1.0, 1.0, 1.0, 1.0, 1.0, 1.0, 1.0, 1.0, 1.0, 1.0, 1.0, 1.0, 1.0, 1.0, 1.0, 1.0, 1.0, 1.0, 1.0, 1.0, 1.0, 1.0, 1.0, 1.0, 1.0, 1.0, 1.0, 1.0, 1.0, 1.0, 1.0, 1.0, 1.0, 1.0, 1.0, 1.0, 1.0, 1.0, 1.0, 1.0, 1.0, 1.0, 1.0, 1.0, 1.0, 1.0, 1.0, 1.0, 1.0, 1.0, 1.0, 1.0, 1.0, 1.0, 1.0, 1.0, 1.0, 1.0, 1.0, 1.0, 1.0, 1.0, 1.0, 1.0, 1.0, 1.0, 1.0, 1.0, 1.0, 1.0, 1.0, 1.0, 1.0, 1.0, 1.0, 1.0, 1.0, 1.0, 1.0, 1.0, 1.0, 1.0, 1.0, 1.0, 1.0, 1.0, 1.0, 1.0, 1.0, 1.0, 1.0, 1.0, 1.0, 1.0, 1.0, 1.0, 1.0, 1.0, 1.0, 1.0, 1.0, 1.0, 1.0, 1.0, 1.0, 1.0, 1.0, 1.0, 1.0, 1.0, 1.0, 1.0, 1.0, 1.0, 1.0, 1.0, 1.0, 1.0, 1.0, 1.0, 1.0, 1.0, 1.0, 1.0, 1.0, 1.0, 1.0, 1.0, 1.0, 1.0, 1.0, 1.0, 1.0, 1.0, 1.0, 1.0, 1.0, 1.0, 1.0, 1.0, 1.0, 1.0, 1.0, 1.0, 1.0, 1.0, 1.0, 1.0, 1.0, 1.0, 1.0, 1.0, 1.0, 1.0, 1.0, 1.0, 1.0, 1.0, 1.0, 1.0, 1.0, 1.0, 1.0, 1.0, 1.0, 1.0, 1.0, 1.0, 1.0, 1.0, 1.0, 1.0, 1.0, 1.0, 1.0, 1.0, 1.0, 1.0, 1.0, 1.0, 1.0, 1.0, 1.0, 1.0, 1.0, 1.0, 1.0, 1.0, 1.0, 1.0, 1.0, 1.0, 1.0, 1.0, 1.0, 1.0, 1.0, 1.0, 1.0, 1.0, 1.0, 1.0, 1.0, 1.0, 1.0, 1.0, 1.0, 1.0, 1.0, 1.0, 1.0, 1.0, 1.0, 1.0, 1.0, 1.0, 1.0, 1.0, 1.0, 1.0, 1.0, 1.0, 1.0, 1.0, 1.0, 1.0, 1.0, 1.0, 1.0, 1.0, 1.0, 1.0, 1.0, 1.0, 1.0, 1.0, 1.0, 1.0, 1.0, 1.0, 1.0, 1.0, 1.0, 1.0, 1.0, 1.0, 1.0, 1.0, 1.0, 1.0, 1.0, 1.0, 1.0, 1.0, 1.0, 1.0, 1.0, 1.0, 1.0, 1.0, 1.0, 1.0, 1.0, 1.0, 1.0, 1.0, 1.0, 1.0, 1.0, 1.0, 1.0, 1.0, 1.0, 1.0, 1.0, 1.0, 1.0, 1.0, 1.0, 1.0, 1.0, 1.0, 1.0, 1.0, 1.0, 1.0, 1.0, 1.0, 1.0, 1.0, 1.0, 1.0, 1.0, 1.0, 1.0, 1.0, 1.0, 1.0, 1.0, 1.0, 1.0, 1.0, 1.0, 1.0, 1.0, 1.0, 1.0, 1.0, 1.0, 1.0, 1.0, 1.0, 1.0, 1.0, 1.0, 1.0, 1.0, 1.0, 1.0, 1.0, 1.0, 1.0, 1.0, 1.0, 1.0, 1.0, 1.0, 1.0, 1.0, 1.0, 1.0, 1.0, 1.0, 1.0, 1.0, 1.0, 1.0, 1.0, 1.0, 1.0, 1.0, 1.0, 1.0, 1.0, 1.0, 1.0, 1.0, 1.0, 1.0, 1.0, 1.0, 1.0, 1.0, 1.0, 1.0, 1.0, 1.0, 1.0, 1.0, 1.0, 1.0, 1.0, 1.0, 1.0, 1.0, 1.0, 1.0, 1.0, 1.0, 1.0, 1.0, 1.0, 1.0, 1.0, 1.0, 1.0, 1.0, 1.0, 1.0, 1.0, 1.0, 1.0, 1.0, 1.0, 1.0, 1.0, 1.0, 1.0, 1.0, 1.0, 1.0, 1.0, 1.0, 1.0, 1.0, 1.0, 1.0, 1.0, 1.0, 1.0, 1.0, 1.0, 1.0, 1.0, 1.0, 1.0, 1.0, 1.0, 1.0, 1.0, 1.0, 1.0, 1.0, 1.0, 1.0, 1.0, 1.0, 1.0, 1.0, 1.0, 1.0, 1.0, 1.0, 1.0, 1.0, 1.0, 1.0, 1.0, 1.0, 1.0, 1.0, 1.0, 1.0, 1.0, 1.0, 1.0, 1.0, 1.0, 1.0, 1.0, 1.0, 1.0, 1.0, 1.0, 1.0, 1.0, 1.0, 1.0, 1.0, 1.0, 1.0, 1.0, 1.0, 1.0, 1.0, 1.0, 1.0, 1.0, 1.0, 1.0, 1.0, 1.0, 1.0, 1.0, 1.0, 1.0, 1.0, 1.0, 1.0, 1.0, 1.0, 1.0, 1.0, 1.0, 1.0, 1.0, 1.0, 1.0, 1.0, 1.0, 1.0, 1.0, 1.0, 1.0, 1.0, 1.0, 1.0, 1.0, 1.0, 1.0, 1.0, 1.0, 1.0, 1.0, 1.0, 1.0, 1.0, 1.0, 1.0, 1.0, 1.0, 1.0, 1.0, 1.0, 1.0, 1.0, 1.0, 1.0, 1.0, 1.0, 1.0, 1.0, 1.0, 1.0, 1.0, 1.0, 1.0, 1.0, 1.0, 1.0, 1.0, 1.0, 1.0, 1.0, 1.0, 1.0, 1.0, 1.0, 1.0, 1.0, 1.0, 1.0, 1.0, 1.0, 1.0, 1.0, 1.0, 1.0, 1.0, 1.0, 1.0, 1.0, 1.0, 1.0, 1.0, 1.0, 1.0, 1.0, 1.0, 1.0, 1.0, 1.0, 1.0, 1.0, 1.0, 1.0, 1.0, 1.0, 1.0, 1.0, 1.0, 1.0, 1.0, 1.0, 1.0, 1.0, 1.0, 1.0, 1.0, 1.0, 1.0, 1.0, 1.0, 1.0, 1.0, 1.0, 1.0, 1.0, 1.0, 1.0, 1.0, 1.0, 1.0, 1.0, 1.0, 1.0, 1.0, 1.0, 1.0, 1.0, 1.0, 1.0, 1.0, 1.0, 1.0, 1.0, 1.0, 1.0, 1.0, 1.0, 1.0, 1.0, 1.0, 1.0, 1.0, 1.0, 1.0, 1.0, 1.0, 1.0, 1.0, 1.0, 1.0, 1.0, 1.0, 1.0, 1.0, 1.0, 1.0, 1.0, 1.0, 1.0, 1.0, 1.0, 1.0, 1.0, 1.0, 1.0, 1.0, 1.0, 1.0, 1.0, 1.0, 1.0, 1.0, 1.0, 1.0, 1.0, 1.0, 1.0, 1.0, 1.0, 1.0, 1.0, 1.0, 1.0, 1.0, 1.0, 1.0, 1.0, 1.0, 1.0, 1.0, 1.0, 1.0, 1.0, 1.0, 1.0, 1.0, 1.0, 1.0, 1.0, 1.0, 1.0, 1.0, 1.0, 1.0, 1.0, 1.0, 1.0, 1.0, 1.0, 1.0, 1.0, 1.0, 1.0, 1.0, 1.0, 1.0, 1.0, 1.0, 1.0, 1.0, 1.0, 1.0, 1.0, 1.0, 1.0, 1.0, 1.0, 1.0, 1.0, 1.0, 1.0, 1.0, 1.0, 1.0, 1.0, 1.0, 1.0, 1.0, 1.0, 1.0, 1.0, 1.0, 1.0, 1.0, 1.0, 1.0, 1.0, 1.0, 1.0, 1.0, 1.0, 1.0, 1.0, 1.0, 1.0, 1.0, 1.0, 1.0, 1.0, 1.0, 1.0, 1.0, 1.0, 1.0, 1.0, 1.0, 1.0, 1.0, 1.0, 1.0, 1.0, 1.0, 1.0, 1.0, 1.0, 1.0, 1.0, 1.0, 1.0, 1.0, 1.0, 1.0, 1.0, 1.0, 1.0, 1.0, 1.0, 1.0, 1.0, 1.0, 1.0, 1.0, 1.0, 1.0, 1.0, 1.0, 1.0, 1.0, 1.0, 1.0, 1.0, 1.0, 1.0, 1.0, 1.0, 1.0, 1.0, 1.0, 1.0, 1.0, 1.0, 1.0, 1.0, 1.0, 1.0, 1.0, 1.0, 1.0, 1.0, 1.0, 1.0, 1.0, 1.0, 1.0, 1.0, 1.0, 1.0, 1.0, 1.0, 1.0, 1.0, 1.0, 1.0, 1.0, 1.0, 1.0, 1.0, 1.0, 1.0, 1.0, 1.0, 1.0, 1.0, 1.0, 1.0, 1.0, 1.0, 1.0, 1.0, 1.0, 1.0, 1.0, 1.0, 1.0, 1.0, 1.0, 1.0, 1.0, 1.0, 1.0, 1.0, 1.0, 1.0, 1.0, 1.0, 1.0, 1.0, 1.0, 1.0, 1.0, 1.0, 1.0, 1.0, 1.0, 1.0, 1.0, 1.0, 1.0, 1.0, 1.0, 1.0, 1.0, 1.0, 1.0, 1.0, 1.0, 1.0, 1.0, 1.0, 1.0, 1.0, 1.0, 1.0, 1.0, 1.0, 1.0, 1.0, 1.0, 1.0, 1.0, 1.0, 1.0, 1.0, 1.0, 1.0, 1.0, 1.0, 1.0, 1.0, 1.0, 1.0, 1.0, 1.0, 1.0, 1.0, 1.0, 1.0, 1.0, 1.0, 1.0, 1.0, 1.0, 1.0, 1.0, 1.0, 1.0, 1.0, 1.0, 1.0, 1.0, 1.0, 1.0, 1.0, 1.0, 1.0, 1.0, 1.0, 1.0, 1.0, 1.0, 1.0, 1.0, 1.0, 1.0, 1.0, 1.0, 1.0, 1.0, 1.0, 1.0, 1.0, 1.0, 1.0, 1.0, 1.0, 1.0, 1.0, 1.0, 1.0, 1.0, 1.0, 1.0, 1.0, 1.0, 1.0, 1.0, 1.0, 1.0, 1.0, 1.0, 1.0, 1.0, 1.0, 1.0, 1.0, 1.0, 1.0, 1.0, 1.0, 1.0, 1.0, 1.0, 1.0, 1.0, 1.0, 1.0, 1.0, 1.0, 1.0, 1.0, 1.0, 1.0, 1.0, 1.0, 1.0, 1.0, 1.0, 1.0, 1.0, 1.0, 1.0, 1.0, 1.0, 1.0, 1.0, 1.0, 1.0, 1.0, 1.0, 1.0, 1.0, 1.0, 1.0, 1.0, 1.0, 1.0, 1.0, 1.0, 1.0, 1.0, 1.0, 1.0, 1.0, 1.0, 1.0, 1.0, 1.0, 1.0, 1.0, 1.0, 1.0, 1.0, 1.0, 1.0, 1.0, 1.0, 1.0, 1.0, 1.0, 1.0, 1.0, 1.0, 1.0, 1.0, 1.0, 1.0, 1.0, 1.0, 1.0, 1.0, 1.0, 1.0, 1.0, 1.0, 1.0, 1.0, 1.0, 1.0, 1.0, 1.0, 1.0, 1.0, 1.0, 1.0, 1.0, 1.0, 1.0, 1.0, 1.0, 1.0, 1.0, 1.0, 1.0, 1.0, 1.0, 1.0, 1.0, 1.0, 1.0, 1.0, 1.0, 1.0, 1.0, 1.0, 1.0, 1.0, 1.0, 1.0, 1.0, 1.0, 1.0, 1.0, 1.0, 1.0, 1.0, 1.0, 1.0, 1.0, 1.0, 1.0, 1.0, 1.0, 1.0, 1.0, 1.0, 1.0, 1.0, 1.0, 1.0, 1.0, 1.0, 1.0, 1.0, 1.0, 1.0, 1.0, 1.0, 1.0, 1.0, 1.0, 1.0, 1.0, 1.0, 1.0, 1.0, 1.0, 1.0, 1.0, 1.0, 1.0, 1.0, 1.0, 1.0, 1.0, 1.0, 1.0, 1.0, 1.0, 1.0, 1.0, 1.0, 1.0, 1.0, 1.0, 1.0, 1.0, 1.0, 1.0, 1.0, 1.0, 1.0, 1.0, 1.0, 1.0, 1.0, 1.0, 1.0, 1.0, 1.0, 1.0, 1.0, 1.0, 1.0, 1.0, 1.0, 1.0, 1.0, 1.0, 1.0, 1.0, 1.0, 1.0, 1.0, 1.0, 1.0, 1.0, 1.0, 1.0, 1.0, 1.0, 1.0, 1.0, 1.0, 1.0, 1.0, 1.0, 1.0, 1.0, 1.0, 1.0, 1.0, 1.0, 1.0, 1.0, 1.0, 1.0, 1.0, 1.0, 1.0, 1.0, 1.0, 1.0, 1.0, 1.0, 1.0, 1.0, 1.0, 1.0, 1.0, 1.0, 1.0, 1.0, 1.0, 1.0, 1.0, 1.0, 1.0, 1.0, 1.0, 1.0, 1.0, 1.0, 1.0, 1.0, 1.0, 1.0, 1.0, 1.0, 1.0, 1.0, 1.0, 1.0, 1.0, 1.0, 1.0, 1.0, 1.0, 1.0, 1.0, 1.0, 1.0, 1.0, 1.0, 1.0, 1.0, 1.0, 1.0, 1.0, 1.0, 1.0, 1.0, 1.0, 1.0, 1.0, 1.0, 1.0, 1.0, 1.0, 1.0, 1.0, 1.0, 1.0, 1.0, 1.0, 1.0, 1.0, 1.0, 1.0, 1.0, 1.0, 1.0, 1.0, 1.0, 1.0, 1.0, 1.0, 1.0, 1.0, 1.0, 1.0, 1.0, 1.0, 1.0, 1.0, 1.0, 1.0, 1.0, 1.0, 1.0, 1.0, 1.0, 1.0, 1.0, 1.0, 1.0, 1.0, 1.0, 1.0, 1.0, 1.0, 1.0, 1.0, 1.0, 1.0, 1.0, 1.0, 1.0, 1.0, 1.0, 1.0, 1.0, 1.0, 1.0, 1.0, 1.0, 1.0, 1.0, 1.0, 1.0, 1.0, 1.0, 1.0, 1.0, 1.0, 1.0, 1.0, 1.0, 1.0, 1.0, 1.0, 1.0, 1.0, 1.0, 1.0, 1.0, 1.0, 1.0, 1.0, 1.0, 1.0, 1.0, 1.0, 1.0, 1.0, 1.0, 1.0, 1.0, 1.0, 1.0, 1.0, 1.0, 1.0, 1.0, 1.0, 1.0, 1.0, 1.0, 1.0, 1.0, 1.0, 1.0, 1.0, 1.0, 1.0, 1.0, 1.0, 1.0, 1.0, 1.0, 1.0, 1.0, 1.0, 1.0, 1.0, 1.0, 1.0, 1.0, 1.0, 1.0, 1.0, 1.0, 1.0, 1.0, 1.0, 1.0, 1.0, 1.0, 1.0, 1.0, 1.0, 1.0, 1.0, 1.0, 1.0, 1.0, 1.0, 1.0, 1.0, 1.0, 1.0, 1.0, 1.0, 1.0, 1.0, 1.0, 1.0, 1.0, 1.0, 1.0, 1.0, 1.0, 1.0, 1.0, 1.0, 1.0, 1.0, 1.0, 1.0, 1.0, 1.0, 1.0, 1.0, 1.0, 1.0, 1.0, 1.0, 1.0, 1.0, 1.0, 1.0, 1.0, 1.0, 1.0, 1.0, 1.0, 1.0, 1.0, 1.0, 1.0, 1.0, 1.0, 1.0, 1.0, 1.0, 1.0, 1.0, 1.0, 1.0, 1.0, 1.0, 1.0, 1.0, 1.0, 1.0, 1.0, 1.0, 1.0, 1.0, 1.0, 1.0, 1.0, 1.0, 1.0, 1.0, 1.0, 1.0, 1.0, 1.0, 1.0, 1.0, 1.0, 1.0, 1.0, 1.0, 1.0, 1.0, 1.0, 1.0, 1.0, 1.0, 1.0, 1.0, 1.0, 1.0, 1.0, 1.0, 1.0, 1.0, 1.0, 1.0, 1.0, 1.0, 1.0, 1.0, 1.0, 1.0, 1.0, 1.0, 1.0, 1.0, 1.0, 1.0, 1.0, 1.0, 1.0, 1.0, 1.0, 1.0, 1.0, 1.0, 1.0, 1.0, 1.0, 1.0, 1.0, 1.0, 1.0, 1.0, 1.0, 1.0, 1.0, 1.0, 1.0, 1.0, 1.0, 1.0, 1.0, 1.0, 1.0, 1.0, 1.0, 1.0, 1.0, 1.0, 1.0, 1.0, 1.0, 1.0, 1.0, 1.0, 1.0, 1.0, 1.0, 1.0, 1.0, 1.0, 1.0, 1.0, 1.0, 1.0, 1.0, 1.0, 1.0, 1.0, 1.0, 1.0, 1.0, 1.0, 1.0, 1.0, 1.0, 1.0, 1.0, 1.0, 1.0, 1.0, 1.0, 1.0, 1.0, 1.0, 1.0, 1.0, 1.0, 1.0, 1.0, 1.0, 1.0, 1.0, 1.0, 1.0, 1.0, 1.0, 1.0, 1.0, 1.0, 1.0, 1.0, 1.0, 1.0, 1.0, 1.0, 1.0, 1.0, 1.0, 1.0, 1.0, 1.0, 1.0, 1.0, 1.0, 1.0, 1.0, 1.0, 1.0, 1.0, 1.0, 1.0, 1.0, 1.0, 1.0, 1.0, 1.0, 1.0, 1.0, 1.0, 1.0, 1.0, 1.0, 1.0, 1.0, 1.0, 1.0, 1.0, 1.0, 1.0, 1.0, 1.0, 1.0, 1.0, 1.0, 1.0, 1.0, 1.0, 1.0, 1.0, 1.0, 1.0, 1.0, 1.0, 1.0, 1.0, 1.0, 1.0, 1.0, 1.0, 1.0, 1.0, 1.0, 1.0, 1.0, 1.0, 1.0, 1.0, 1.0, 1.0, 1.0, 1.0, 1.0, 1.0, 1.0, 1.0, 1.0, 1.0, 1.0, 1.0, 1.0, 1.0, 1.0, 1.0, 1.0, 1.0, 1.0, 1.0, 1.0, 1.0, 1.0, 1.0, 1.0, 1.0, 1.0, 1.0, 1.0, 1.0, 1.0, 1.0, 1.0, 1.0, 1.0, 1.0, 1.0, 1.0, 1.0, 1.0, 1.0, 1.0, 1.0, 1.0, 1.0, 1.0, 1.0, 1.0, 1.0, 1.0, 1.0, 1.0, 1.0, 1.0, 1.0, 1.0, 1.0, 1.0, 1.0, 1.0, 1.0, 1.0, 1.0, 1.0, 1.0, 1.0, 1.0, 1.0, 1.0, 1.0, 1.0, 1.0, 1.0, 1.0, 1.0, 1.0, 1.0, 1.0, 1.0, 1.0, 1.0, 1.0, 1.0, 1.0, 1.0, 1.0, 1.0, 1.0, 1.0, 1.0, 1.0, 1.0, 1.0, 1.0, 1.0, 1.0, 1.0, 1.0, 1.0, 1.0, 1.0, 1.0, 1.0, 1.0, 1.0, 1.0, 1.0, 1.0, 1.0, 1.0, 1.0, 1.0, 1.0, 1.0, 1.0, 1.0, 1.0, 1.0, 1.0, 1.0, 1.0, 1.0, 1.0, 1.0, 1.0, 1.0, 1.0, 1.0, 1.0, 1.0, 1.0, 1.0, 1.0, 1.0, 1.0, 1.0, 1.0, 1.0, 1.0, 1.0, 1.0, 1.0, 1.0, 1.0, 1.0, 1.0, 1.0, 1.0, 1.0, 1.0, 1.0, 1.0, 1.0, 1.0, 1.0, 1.0, 1.0, 1.0, 1.0, 1.0, 1.0, 1.0, 1.0, 1.0, 1.0, 1.0, 1.0, 1.0, 1.0, 1.0, 1.0, 1.0, 1.0, 1.0, 1.0, 1.0, 1.0, 1.0, 1.0, 1.0, 1.0, 1.0, 1.0, 1.0, 1.0, 1.0, 1.0, 1.0, 1.0, 1.0, 1.0, 1.0, 1.0, 1.0, 1.0, 1.0, 1.0, 1.0, 1.0, 1.0, 1.0, 1.0, 1.0, 1.0, 1.0, 1.0, 1.0, 1.0, 1.0, 1.0, 1.0, 1.0, 1.0, 1.0, 1.0, 1.0, 1.0, 1.0, 1.0, 1.0, 1.0, 1.0, 1.0, 1.0, 1.0, 1.0, 1.0, 1.0, 1.0, 1.0, 1.0, 1.0, 1.0, 1.0, 1.0, 1.0, 1.0, 1.0, 1.0, 1.0, 1.0, 1.0, 1.0, 1.0, 1.0, 1.0, 1.0, 1.0, 1.0, 1.0, 1.0, 1.0, 1.0, 1.0, 1.0, 1.0, 1.0, 1.0, 1.0, 1.0, 1.0, 1.0, 1.0, 1.0, 1.0, 1.0, 1.0, 1.0, 1.0, 1.0, 1.0, 1.0, 1.0, 1.0, 1.0, 1.0, 1.0, 1.0, 1.0, 1.0, 1.0, 1.0, 1.0, 1.0, 1.0, 1.0, 1.0, 1.0, 1.0, 1.0, 1.0, 1.0, 1.0, 1.0, 1.0, 1.0, 1.0, 1.0, 1.0, 1.0, 1.0, 1.0, 1.0, 1.0, 1.0, 1.0, 1.0, 1.0, 1.0, 1.0, 1.0, 1.0, 1.0, 1.0, 1.0, 1.0, 1.0, 1.0, 1.0, 1.0, 1.0, 1.0, 1.0, 1.0, 1.0, 1.0, 1.0, 1.0, 1.0, 1.0, 1.0, 1.0, 1.0, 1.0, 1.0, 1.0, 1.0, 1.0, 1.0, 1.0, 1.0, 1.0, 1.0, 1.0, 1.0, 1.0, 1.0, 1.0, 1.0, 1.0, 1.0, 1.0, 1.0, 1.0, 1.0, 1.0, 1.0, 1.0, 1.0, 1.0, 1.0, 1.0, 1.0, 1.0, 1.0, 1.0, 1.0, 1.0, 1.0, 1.0, 1.0, 1.0, 1.0, 1.0, 1.0, 1.0, 1.0, 1.0, 1.0, 1.0, 1.0, 1.0, 1.0, 1.0, 1.0, 1.0, 1.0, 1.0, 1.0, 1.0, 1.0, 1.0, 1.0, 1.0, 1.0, 1.0, 1.0, 1.0, 1.0, 1.0, 1.0, 1.0, 1.0, 1.0, 1.0, 1.0, 1.0, 1.0, 1.0, 1.0, 1.0, 1.0, 1.0, 1.0, 1.0, 1.0, 1.0, 1.0, 1.0, 1.0, 1.0, 1.0, 1.0, 1.0, 1.0, 1.0, 1.0, 1.0, 1.0, 1.0, 1.0, 1.0, 1.0, 1.0, 1.0, 1.0, 1.0, 1.0, 1.0, 1.0, 1.0, 1.0, 1.0, 1.0, 1.0, 1.0, 1.0, 1.0, 1.0, 1.0, 1.0, 1.0, 1.0, 1.0, 1.0, 1.0, 1.0, 1.0, 1.0, 1.0, 1.0, 1.0, 1.0, 1.0, 1.0, 1.0, 1.0, 1.0, 1.0, 1.0, 1.0, 1.0, 1.0, 1.0, 1.0, 1.0, 1.0, 1.0, 1.0, 1.0, 1.0, 1.0, 1.0, 1.0, 1.0, 1.0, 1.0, 1.0, 1.0, 1.0, 1.0, 1.0, 1.0, 1.0, 1.0, 1.0, 1.0, 1.0, 1.0, 1.0, 1.0, 1.0, 1.0, 1.0, 1.0, 1.0, 1.0, 1.0, 1.0, 1.0, 1.0, 1.0, 1.0, 1.0, 1.0, 1.0, 1.0, 1.0, 1.0, 1.0, 1.0, 1.0, 1.0, 1.0, 1.0, 1.0, 1.0, 1.0, 1.0, 1.0, 1.0, 1.0, 1.0, 1.0, 1.0, 1.0, 1.0, 1.0, 1.0, 1.0, 1.0, 1.0, 1.0, 1.0, 1.0, 1.0, 1.0, 1.0, 1.0, 1.0, 1.0, 1.0, 1.0, 1.0, 1.0, 1.0, 1.0, 1.0, 1.0, 1.0, 1.0, 1.0, 1.0, 1.0, 1.0, 1.0, 1.0, 1.0, 1.0, 1.0, 1.0, 1.0, 1.0, 1.0, 1.0, 1.0, 1.0, 1.0, 1.0, 1.0, 1.0, 1.0, 1.0, 1.0, 1.0, 1.0, 1.0, 1.0, 1.0, 1.0, 1.0, 1.0, 1.0, 1.0, 1.0, 1.0, 1.0, 1.0, 1.0, 1.0, 1.0, 1.0, 1.0, 1.0, 1.0, 1.0, 1.0, 1.0, 1.0, 1.0, 1.0, 1.0, 1.0, 1.0, 1.0, 1.0, 1.0, 1.0, 1.0, 1.0, 1.0, 1.0, 1.0, 1.0, 1.0, 1.0, 1.0, 1.0, 1.0, 1.0, 1.0, 1.0, 1.0, 1.0, 1.0, 1.0, 1.0, 1.0, 1.0, 1.0, 1.0, 1.0, 1.0, 1.0, 1.0, 1.0, 1.0, 1.0, 1.0, 1.0, 1.0, 1.0, 1.0, 1.0, 1.0, 1.0, 1.0, 1.0, 1.0, 1.0, 1.0, 1.0, 1.0, 1.0, 1.0, 1.0, 1.0, 1.0, 1.0, 1.0, 1.0, 1.0, 1.0, 1.0, 1.0, 1.0, 1.0, 1.0, 1.0, 1.0, 1.0, 1.0, 1.0, 1.0, 1.0, 1.0, 1.0, 1.0, 1.0, 1.0, 1.0, 1.0, 1.0, 1.0, 1.0, 1.0, 1.0, 1.0, 1.0, 1.0, 1.0, 1.0, 1.0, 1.0, 1.0, 1.0, 1.0, 1.0, 1.0, 1.0, 1.0, 1.0, 1.0, 1.0, 1.0, 1.0, 1.0, 1.0, 1.0, 1.0, 1.0, 1.0, 1.0, 1.0, 1.0, 1.0, 1.0, 1.0, 1.0, 1.0, 1.0, 1.0, 1.0, 1.0, 1.0, 1.0, 1.0, 1.0, 1.0, 1.0, 1.0, 1.0, 1.0, 1.0, 1.0, 1.0, 1.0, 1.0, 1.0, 1.0, 1.0, 1.0, 1.0, 1.0, 1.0, 1.0, 1.0, 1.0, 1.0, 1.0, 1.0, 1.0, 1.0, 1.0, 1.0, 1.0, 1.0, 1.0, 1.0, 1.0, 1.0, 1.0, 1.0, 1.0, 1.0, 1.0, 1.0, 1.0, 1.0, 1.0, 1.0, 1.0, 1.0, 1.0, 1.0, 1.0, 1.0, 1.0, 1.0, 1.0, 1.0, 1.0, 1.0, 1.0, 1.0, 1.0, 1.0, 1.0, 1.0, 1.0, 1.0, 1.0, 1.0, 1.0, 1.0, 1.0, 1.0, 1.0, 1.0, 1.0, 1.0, 1.0, 1.0, 1.0, 1.0, 1.0, 1.0, 1.0, 1.0, 1.0, 1.0, 1.0, 1.0, 1.0, 1.0, 1.0, 1.0, 1.0, 1.0, 1.0, 1.0, 1.0, 1.0, 1.0, 1.0, 1.0, 1.0, 1.0, 1.0, 1.0, 1.0, 1.0, 1.0, 1.0, 1.0, 1.0, 1.0, 1.0, 1.0, 1.0, 1.0, 1.0, 1.0, 1.0, 1.0, 1.0, 1.0, 1.0, 1.0, 1.0, 1.0, 1.0, 1.0, 1.0, 1.0, 1.0, 1.0, 1.0, 1.0, 1.0, 1.0, 1.0, 1.0, 1.0, 1.0, 1.0, 1.0, 1.0, 1.0, 1.0, 1.0, 1.0, 1.0, 1.0, 1.0, 1.0, 1.0, 1.0, 1.0, 1.0, 1.0, 1.0, 1.0, 1.0, 1.0, 1.0, 1.0, 1.0, 1.0, 1.0, 1.0, 1.0, 1.0, 1.0, 1.0, 1.0, 1.0, 1.0, 1.0, 1.0, 1.0, 1.0, 1.0, 1.0, 1.0, 1.0, 1.0, 1.0, 1.0, 1.0, 1.0, 1.0, 1.0, 1.0, 1.0, 1.0, 1.0, 1.0, 1.0, 1.0, 1.0, 1.0, 1.0, 1.0, 1.0, 1.0, 1.0, 1.0, 1.0, 1.0, 1.0, 1.0, 1.0, 1.0, 1.0, 1.0, 1.0, 1.0, 1.0, 1.0, 1.0, 1.0, 1.0, 1.0, 1.0, 1.0, 1.0, 1.0, 1.0, 1.0, 1.0, 1.0, 1.0, 1.0, 1.0, 1.0, 1.0, 1.0, 1.0, 1.0, 1.0, 1.0, 1.0, 1.0, 1.0, 1.0, 1.0, 1.0, 1.0, 1.0, 1.0, 1.0, 1.0, 1.0, 1.0, 1.0, 1.0, 1.0, 1.0, 1.0, 1.0, 1.0, 1.0, 1.0, 1.0, 1.0, 1.0, 1.0, 1.0, 1.0, 1.0, 1.0, 1.0, 1.0, 1.0, 1.0, 1.0, 1.0, 1.0, 1.0, 1.0, 1.0, 1.0, 1.0, 1.0, 1.0, 1.0, 1.0, 1.0, 1.0, 1.0, 1.0, 1.0, 1.0, 1.0, 1.0, 1.0, 1.0, 1.0, 1.0, 1.0, 1.0, 1.0, 1.0, 1.0, 1.0, 1.0, 1.0, 1.0, 1.0, 1.0, 1.0, 1.0, 1.0, 1.0, 1.0, 1.0, 1.0, 1.0, 1.0, 1.0, 1.0, 1.0, 1.0, 1.0, 1.0, 1.0, 1.0, 1.0, 1.0, 1.0, 1.0, 1.0, 1.0, 1.0, 1.0, 1.0, 1.0, 1.0, 1.0, 1.0, 1.0, 1.0, 1.0, 1.0, 1.0, 1.0, 1.0, 1.0, 1.0, 1.0, 1.0, 1.0, 1.0, 1.0, 1.0, 1.0, 1.0, 1.0, 1.0, 1.0, 1.0, 1.0, 1.0, 1.0, 1.0, 1.0, 1.0, 1.0, 1.0, 1.0, 1.0, 1.0, 1.0, 1.0, 1.0, 1.0, 1.0, 1.0, 1.0, 1.0, 1.0, 1.0, 1.0, 1.0, 1.0, 1.0, 1.0, 1.0, 1.0, 1.0, 1.0, 1.0, 1.0, 1.0, 1.0, 1.0, 1.0, 1.0, 1.0, 1.0, 1.0, 1.0, 1.0, 1.0, 1.0, 1.0, 1.0, 1.0, 1.0, 1.0, 1.0, 1.0, 1.0, 1.0, 1.0, 1.0, 1.0, 1.0, 1.0, 1.0, 1.0, 1.0, 1.0, 1.0, 1.0, 1.0, 1.0, 1.0, 1.0, 1.0, 1.0, 1.0, 1.0, 1.0, 1.0, 1.0, 1.0, 1.0, 1.0, 1.0, 1.0, 1.0, 1.0, 1.0, 1.0, 1.0, 1.0, 1.0, 1.0, 1.0, 1.0, 1.0, 1.0, 1.0, 1.0, 1.0, 1.0, 1.0, 1.0, 1.0, 1.0, 1.0, 1.0, 1.0, 1.0, 1.0, 1.0, 1.0, 1.0, 1.0, 1.0, 1.0, 1.0, 1.0, 1.0, 1.0, 1.0, 1.0, 1.0, 1.0, 1.0, 1.0, 1.0, 1.0, 1.0, 1.0, 1.0, 1.0, 1.0, 1.0, 1.0, 1.0, 1.0, 1.0, 1.0, 1.0, 1.0, 1.0, 1.0, 1.0, 1.0, 1.0, 1.0, 1.0, 1.0, 1.0, 1.0, 1.0, 1.0, 1.0, 1.0, 1.0, 1.0, 1.0, 1.0, 1.0, 1.0, 1.0, 1.0, 1.0, 1.0, 1.0, 1.0, 1.0, 1.0, 1.0, 1.0, 1.0, 1.0, 1.0, 1.0, 1.0, 1.0, 1.0, 1.0, 1.0, 1.0, 1.0, 1.0, 1.0, 1.0, 1.0, 1.0, 1.0, 1.0, 1.0, 1.0, 1.0, 1.0, 1.0, 1.0, 1.0, 1.0, 1.0, 1.0, 1.0, 1.0, 1.0, 1.0, 1.0, 1.0, 1.0, 1.0, 1.0, 1.0, 1.0, 1.0, 1.0, 1.0, 1.0, 1.0, 1.0, 1.0, 1.0, 1.0, 1.0, 1.0, 1.0, 1.0, 1.0, 1.0, 1.0, 1.0, 1.0, 1.0, 1.0, 1.0, 1.0, 1.0, 1.0, 1.0, 1.0, 1.0, 1.0, 1.0, 1.0, 1.0, 1.0, 1.0, 1.0, 1.0, 1.0, 1.0, 1.0, 1.0, 1.0, 1.0, 1.0, 1.0, 1.0, 1.0, 1.0, 1.0, 1.0, 1.0, 1.0, 1.0, 1.0, 1.0, 1.0, 1.0, 1.0, 1.0, 1.0, 1.0, 1.0, 1.0, 1.0, 1.0, 1.0, 1.0, 1.0, 1.0, 1.0, 1.0, 1.0, 1.0, 1.0, 1.0, 1.0, 1.0, 1.0, 1.0, 1.0, 1.0, 1.0, 1.0, 1.0, 1.0, 1.0, 1.0, 1.0, 1.0, 1.0, 1.0, 1.0, 1.0, 1.0, 1.0, 1.0, 1.0, 1.0, 1.0, 1.0, 1.0, 1.0, 1.0, 1.0, 1.0, 1.0, 1.0, 1.0, 1.0, 1.0, 1.0, 1.0, 1.0, 1.0, 1.0, 1.0, 1.0, 1.0, 1.0, 1.0, 1.0, 1.0, 1.0, 1.0, 1.0, 1.0, 1.0, 1.0, 1.0, 1.0, 1.0, 1.0, 1.0, 1.0, 1.0, 1.0, 1.0, 1.0, 1.0, 1.0, 1.0, 1.0, 1.0, 1.0, 1.0, 1.0, 1.0, 1.0, 1.0, 1.0, 1.0, 1.0, 1.0, 1.0, 1.0, 1.0, 1.0, 1.0, 1.0, 1.0, 1.0, 1.0, 1.0, 1.0, 1.0, 1.0, 1.0, 1.0, 1.0, 1.0, 1.0, 1.0, 1.0, 1.0, 1.0, 1.0, 1.0, 1.0, 1.0, 1.0, 1.0, 1.0, 1.0, 1.0, 1.0, 1.0, 1.0, 1.0, 1.0, 1.0, 1.0, 1.0, 1.0, 1.0, 1.0, 1.0, 1.0, 1.0, 1.0, 1.0, 1.0, 1.0, 1.0, 1.0, 1.0, 1.0, 1.0, 1.0, 1.0, 1.0, 1.0, 1.0, 1.0, 1.0, 1.0, 1.0, 1.0, 1.0, 1.0, 1.0, 1.0, 1.0, 1.0, 1.0, 1.0, 1.0, 1.0, 1.0, 1.0, 1.0, 1.0, 1.0, 1.0, 1.0, 1.0, 1.0, 1.0, 1.0, 1.0, 1.0, 1.0, 1.0, 1.0, 1.0, 1.0, 1.0, 1.0, 1.0, 1.0, 1.0, 1.0, 1.0, 1.0, 1.0, 1.0, 1.0, 1.0, 1.0, 1.0, 1.0, 1.0, 1.0, 1.0, 1.0, 1.0, 1.0, 1.0, 1.0, 1.0, 1.0, 1.0, 1.0, 1.0, 1.0, 1.0, 1.0, 1.0, 1.0, 1.0, 1.0, 1.0, 1.0, 1.0, 1.0, 1.0, 1.0, 1.0, 1.0, 1.0, 1.0, 1.0, 1.0, 1.0, 1.0, 1.0, 1.0, 1.0, 1.0, 1.0, 1.0, 1.0, 1.0, 1.0, 1.0, 1.0, 1.0, 1.0, 1.0, 1.0, 1.0, 1.0, 1.0, 1.0, 1.0, 1.0, 1.0, 1.0, 1.0, 1.0, 1.0, 1.0, 1.0, 1.0, 1.0, 1.0, 1.0, 1.0, 1.0, 1.0, 1.0, 1.0, 1.0, 1.0, 1.0, 1.0, 1.0, 1.0, 1.0, 1.0, 1.0, 1.0, 1.0, 1.0, 1.0, 1.0, 1.0, 1.0, 1.0, 1.0, 1.0, 1.0, 1.0, 1.0, 1.0, 1.0, 1.0, 1.0, 1.0, 1.0, 1.0, 1.0, 1.0, 1.0, 1.0, 1.0, 1.0, 1.0, 1.0, 1.0, 1.0, 1.0, 1.0, 1.0, 1.0, 1.0, 1.0, 1.0, 1.0, 1.0, 1.0, 1.0, 1.0, 1.0, 1.0, 1.0, 1.0, 1.0, 1.0, 1.0, 1.0, 1.0, 1.0, 1.0, 1.0, 1.0, 1.0, 1.0, 1.0, 1.0, 1.0, 1.0, 1.0, 1.0, 1.0, 1.0, 1.0, 1.0, 1.0, 1.0, 1.0, 1.0, 1.0, 1.0, 1.0, 1.0, 1.0, 1.0, 1.0, 1.0, 1.0, 1.0, 1.0, 1.0, 1.0, 1.0, 1.0, 1.0, 1.0, 1.0, 1.0, 1.0, 1.0, 1.0, 1.0, 1.0, 1.0, 1.0, 1.0, 1.0, 1.0, 1.0, 1.0, 1.0, 1.0, 1.0, 1.0, 1.0, 1.0, 1.0, 1.0, 1.0, 1.0, 1.0, 1.0, 1.0, 1.0, 1.0, 1.0, 1.0, 1.0, 1.0, 1.0, 1.0, 1.0, 1.0, 1.0, 1.0, 1.0, 1.0, 1.0, 1.0, 1.0, 1.0, 1.0, 1.0, 1.0, 1.0, 1.0, 1.0, 1.0, 1.0, 1.0, 1.0, 1.0, 1.0, 1.0, 1.0, 1.0, 1.0, 1.0, 1.0, 1.0, 1.0, 1.0, 1.0, 1.0, 1.0, 1.0, 1.0, 1.0, 1.0, 1.0, 1.0, 1.0, 1.0, 1.0, 1.0, 1.0, 1.0, 1.0, 1.0, 1.0, 1.0, 1.0, 1.0, 1.0, 1.0, 1.0, 1.0, 1.0, 1.0, 1.0, 1.0, 1.0, 1.0, 1.0, 1.0, 1.0, 1.0, 1.0, 1.0, 1.0, 1.0, 1.0, 1.0, 1.0, 1.0, 1.0, 1.0, 1.0, 1.0, 1.0, 1.0, 1.0, 1.0, 1.0, 1.0, 1.0, 1.0, 1.0, 1.0, 1.0, 1.0, 1.0, 1.0, 1.0, 1.0, 1.0, 1.0, 1.0, 1.0, 1.0, 1.0, 1.0, 1.0, 1.0, 1.0, 1.0, 1.0, 1.0, 1.0, 1.0, 1.0, 1.0, 1.0, 1.0, 1.0, 1.0, 1.0, 1.0, 1.0, 1.0, 1.0, 1.0, 1.0, 1.0, 1.0, 1.0, 1.0, 1.0, 1.0, 1.0, 1.0, 1.0, 1.0, 1.0, 1.0, 1.0, 1.0])
me_cube.materials.append(mat_material)
me_cube.use_mirror_vertex_groups = False
me_cube.update()
arm_x = bpy.data.armatures.new('アーマチュア')  # bones are not reproduced

# ---- objects
ob_cube = bpy.data.objects.new('Cube', me_cube)
ob_x = bpy.data.objects.new('アーマチュア', arm_x)

# ---- transforms, parenting, visibility, modifiers, constraints
ob_cube.parent = ob_x
ob_cube.matrix_parent_inverse = Matrix(((1.0, -0.0, 0.0, -0.0), (-0.0, 1.0, -0.0, 0.0), (0.0, -0.0, 1.0, -0.8905), (-0.0, 0.0, -0.0, 1.0)))
ob_cube.location = (0.0, 0.0, 0.0)
ob_cube.lock_rotations_4d = False
ob_cube.empty_display_type = 'ARROWS'
ob_cube.lineart.crease_threshold = 0.0
_vg = ob_cube.vertex_groups.new(name='Hip')
for _i, _w in zip([0, 2, 4, 5, 6, 7, 9, 11, 12, 13, 14, 15, 16, 17, 18, 19, 20, 21, 22, 23, 45, 48, 49, 50, 51, 54, 55, 56, 57, 58, 59, 60, 61, 62, 63, 64, 65, 66, 67, 68, 69, 70, 71, 72, 73, 74, 75, 76, 77, 78, 79, 80, 81, 82, 83, 84, 85, 86, 87, 89, 91, 92, 93, 96, 97, 112, 113, 114, 115, 116, 117, 118, 119, 120, 121, 122, 125, 126, 128, 129, 131, 132, 133, 146, 147, 148, 149, 150, 151, 152, 153, 154, 155, 156, 157, 158, 160, 161, 162, 163, 164, 165, 166, 167, 168, 169, 170, 171, 172, 173, 174, 175, 176, 177, 178, 179, 180, 181, 182, 183, 184, 185, 186, 187, 188, 189, 190, 191, 192, 193, 194, 195, 196, 197, 198, 199, 200, 201, 202, 203, 204, 205, 206, 207, 208, 209, 210, 211, 212, 213, 214, 215, 216, 217, 218, 219, 220, 221, 222, 223, 224, 225, 226, 227, 228, 229, 230, 231, 232, 233, 234, 235, 236, 237, 238, 239, 240, 241, 242, 243, 244, 245, 246, 247, 248, 249, 250, 251, 252, 253, 254, 255, 256, 257, 258, 259, 260, 261, 262, 263, 264, 265, 266, 267, 268, 269, 270, 271, 272, 273, 274, 275, 276, 277, 278, 279, 280, 281], [0.0, 0.0, 0.0, 0.0, 0.0, 0.0, 0.0, 0.0, 1.0, 1.0, 1.0, 1.0, 1.0, 1.0, 0.0, 0.0, 0.5918, 0.946, 0.9096, 0.9851, 0.0, 0.0, 0.0, 0.0, 0.0, 1.0, 1.0, 1.0, 1.0, 1.0, 1.0, 0.0, 0.0, 0.0, 0.0, 0.0, 0.0, 0.0, 0.0, 0.0, 0.0, 0.0, 0.0, 0.0, 0.0006865, 0.0, 0.0, 6.655e-06, 0.0, 0.0, 0.0, 0.0, 0.0, 0.0, 0.0, 0.0, 0.0, 0.0, 0.0, 0.0, 0.0, 1.0, 1.0, 0.7885, 0.9254, 1.0, 1.0, 0.0, 0.0, 0.0, 0.0, 0.002239, 0.0, 0.0, 0.0, 0.0, 0.0, 0.0, 0.9997, 0.9403, 0.7687, 1.0, 1.0, 1.0, 0.9998, 0.0, 0.0, 0.0, 0.0, 0.0, 0.0, 0.0, 0.0, 0.0, 0.0, 0.0, 0.0, 0.0, 0.0, 0.0, 0.0, 0.0, 0.0, 0.0, 0.0, 0.0, 0.0, 0.0, 0.0, 0.0, 0.0, 0.0, 0.0, 0.0, 0.0, 0.0, 0.0, 0.0, 0.0, 0.0, 0.0, 0.0, 0.0, 0.0, 0.0, 0.0, 0.0, 0.0, 0.0, 0.0, 0.0, 0.0, 0.0, 0.0, 0.0, 0.0, 0.0, 0.0, 0.0, 0.0, 0.0, 0.0, 0.0, 0.0, 0.0, 0.0, 0.0, 0.0, 0.0, 0.0, 0.0, 0.0, 0.0, 0.0, 0.0, 0.0, 0.0, 0.0, 0.0, 0.0, 0.0, 0.0, 0.0, 0.0, 0.0, 0.0, 0.0, 0.0, 0.0, 0.0, 0.0, 0.0, 0.0, 0.0, 0.0, 0.0, 0.0, 0.0, 0.0, 0.0, 0.0, 0.0, 0.0, 0.0, 0.0, 0.0, 0.0, 0.0, 0.0, 0.0, 0.0, 0.0, 0.0, 0.0, 0.0, 0.0, 0.0, 0.0, 0.0, 0.0, 0.0, 0.0, 0.0, 0.0, 0.0, 0.0, 0.0, 0.0, 0.0, 0.0, 0.0, 0.0, 0.0, 0.0, 0.0, 0.0, 0.0, 0.0]): _vg.add([_i], _w, 'REPLACE')
_vg = ob_cube.vertex_groups.new(name='Leg.L')
for _i, _w in zip([0, 1, 2, 3, 4, 5, 6, 7, 8, 9, 10, 11, 12, 13, 14, 15, 16, 17, 18, 19, 20, 21, 22, 23, 24, 25, 26, 27, 28, 29, 30, 31, 32, 33, 34, 35, 36, 37, 38, 39, 40, 41, 42, 43, 44, 45, 46, 47, 48, 49, 50, 51, 52, 53, 55, 61, 67, 73, 79, 85, 87, 92, 94, 95, 96, 97, 106, 107, 109, 110, 112, 114, 117, 118, 121, 124, 128, 129, 130, 131, 141, 142, 143, 144, 147, 149, 150, 152, 155, 156, 157, 161, 167, 169, 170, 173, 178, 181, 183, 188, 190, 192, 193, 196, 197, 198, 200, 201, 204, 205, 206, 208, 211, 212, 213, 214, 218, 219, 220, 221, 222, 226, 227, 228, 229, 230, 231, 232, 233, 238, 239, 242, 243, 244, 245, 246, 247, 252, 253, 256, 257, 258, 261, 262, 263, 264, 265, 267, 268, 269, 270, 274, 275, 279], [0.0, 0.0, 0.0, 0.0, 1.0, 0.0, 1.0, 0.0, 0.0, 0.0, 0.0, 0.0, 0.0, 0.0, 0.0, 0.0, 0.0, 0.0, 1.0, 1.0, 0.4082, 0.05403, 0.09043, 0.01488, 0.0, 0.0, 0.0, 0.0, 0.0, 0.0, 0.0, 0.0, 0.0, 0.0, 0.0, 0.0, 0.0, 0.0, 0.0, 0.0, 0.0, 0.0, 0.0, 1.0, 0.8817, 1.0, 0.0, 0.9915, 0.0, 1.0, 1.0, 0.9971, 0.0, 0.5047, 0.0, 0.0, 0.0, 0.0, 0.0, 0.0, 0.0, 0.0, 1.0, 1.0, 0.2115, 0.07461, 0.9985, 0.6932, 1.0, 0.9957, 0.0, 0.0, 0.0, 0.0, 0.0, 1.0, 0.0003051, 0.05973, 1.0, 0.2313, 0.7524, 0.9985, 1.0, 0.9366, 0.0001525, 0.0, 0.0, 0.0, 0.0, 0.0, 0.0, 0.0, 0.0, 0.0, 0.0, 0.0, 0.0, 0.0, 0.0, 0.0, 0.0, 0.0, 0.0, 0.0, 0.0, 0.0, 0.0, 0.0, 0.0, 0.0, 0.0, 0.0, 0.0, 0.0, 0.0, 0.0, 0.0, 0.0, 0.0, 0.0, 0.0, 0.0, 0.0, 0.0, 0.0, 0.0, 0.0, 0.0, 0.0, 0.0, 0.0, 0.0, 0.0, 0.0, 0.0, 0.0, 0.0, 0.0, 0.0, 0.0, 0.0, 0.0, 0.0, 0.0, 0.0, 0.0, 0.0, 0.0, 0.0, 0.0, 0.0, 0.0, 0.0, 0.0]): _vg.add([_i], _w, 'REPLACE')
_vg = ob_cube.vertex_groups.new(name='Leg.R')
for _i, _w in zip([10, 27, 35, 41, 48, 49, 50, 51, 52, 53], [0.0, 0.0, 0.0, 0.0, 0.0, 0.0, 0.0, 0.0, 0.0, 0.0]): _vg.add([_i], _w, 'REPLACE')
_vg = ob_cube.vertex_groups.new(name='Leg01.L')
for _i, _w in zip([24, 25, 26, 27, 32, 33, 38, 39, 40, 41, 42, 44, 46, 47, 48, 51, 52, 53, 104, 105, 106, 107, 108, 110, 111, 138, 139, 140, 141, 142, 144, 145], [0.0, 0.0, 0.0, 0.0, 0.0, 0.0, 0.9999, 1.0, 1.0, 1.0, 1.0, 0.1183, 1.0, 0.008549, 1.0, 0.002912, 1.0, 0.4953, 1.0, 1.0, 0.001456, 0.3068, 1.0, 0.004275, 1.0, 1.0, 1.0, 1.0, 0.2476, 0.001456, 0.06343, 1.0]): _vg.add([_i], _w, 'REPLACE')
_vg = ob_cube.vertex_groups.new(name='Leg01.R')
for _i, _w in zip([25, 99, 135], [0.001399, 0.0006993, 0.0006993]): _vg.add([_i], _w, 'REPLACE')
_vg = ob_cube.vertex_groups.new(name='Leg02.L')
for _i, _w in zip([1, 3, 8, 10, 24, 25, 26, 27, 28, 29, 30, 31, 32, 33, 34, 35, 36, 37, 38, 41, 88, 90, 98, 99, 100, 101, 102, 103, 104, 123, 127, 134, 135, 136, 137, 139, 159], [1.0, 1.0, 1.0, 1.0, 1.0, 0.9986, 1.0, 1.0, 1.0, 1.0, 1.0, 1.0, 1.0, 1.0, 1.0, 1.0, 1.0, 1.0, 8.013e-05, 0.0, 1.0, 1.0, 1.0, 0.9993, 1.0, 1.0, 1.0, 1.0, 4.007e-05, 1.0, 1.0, 1.0, 0.9993, 1.0, 1.0, 4.007e-05, 1.0]): _vg.add([_i], _w, 'REPLACE')
_vg = ob_cube.vertex_groups.new(name='Leg02.R')
_vg = ob_cube.vertex_groups.new(name='Spine01')
for _i, _w in zip([0, 2, 5, 7, 9, 11, 60, 61, 62, 63, 64, 65, 66, 67, 68, 69, 70, 71, 72, 73, 74, 75, 76, 77, 78, 79, 80, 81, 82, 83, 84, 85, 86, 87, 89, 91, 114, 115, 116, 117, 118, 119, 120, 121, 122, 125, 126, 148, 149, 150, 151, 152, 153, 154, 155, 156, 157, 158, 160, 161, 162, 163, 164, 165, 166, 167, 168, 169, 170, 171, 172, 173, 174, 175, 176, 177, 178, 179, 180, 181, 182, 183, 184, 185, 186, 187, 188, 189, 190, 191, 192, 193, 194, 195, 196, 197, 198, 199, 200, 201, 202, 203, 204, 205, 206, 207, 208, 209, 210, 211, 212, 213, 214, 215, 216, 217, 218, 219, 220, 221, 222, 223, 224, 225, 226, 227, 228, 229, 230, 231, 232, 233, 234, 235, 236, 237, 238, 239, 240, 241, 242, 243, 244, 245, 246, 247, 248, 249, 250, 251, 252, 253, 254, 255, 256, 257, 258, 259, 260, 261, 262, 263, 264, 265, 266, 267, 268, 269, 270, 271, 272, 273, 274, 275, 276, 277, 278, 279, 280, 281], [0.0, 0.0, 0.0, 0.0, 0.0, 0.0, 0.0, 0.0, 0.0, 0.0, 0.0, 0.0, 0.9264, 0.0, 0.0, 0.8336, 0.0, 0.9503, 0.9681, 0.8564, 1.0, 1.0, 1.0, 1.0, 0.0, 0.0, 0.0, 0.0, 0.0, 0.0, 0.0, 0.0, 0.0, 0.0, 0.0, 0.0, 0.0, 0.0, 0.9247, 0.0, 0.9934, 0.9992, 0.0, 0.0, 0.0, 0.0, 0.0, 0.0, 0.0, 0.0, 1.0, 1.0, 1.0, 0.0, 0.0, 0.0, 0.0, 0.0, 0.0, 0.0, 0.0, 0.0, 0.0, 0.0, 0.0, 0.0, 0.0, 0.0, 0.0, 0.0, 0.0, 0.0, 0.0, 0.0, 0.0, 0.0, 0.0, 0.0, 0.0, 0.0, 0.0, 0.0, 0.0, 0.0, 0.0, 0.0, 0.0, 0.0, 0.0, 0.0, 0.0, 0.0, 0.0, 0.0, 0.0, 0.0, 0.0, 0.0, 0.0, 0.0, 0.0, 0.0, 0.0, 0.0, 0.0, 0.0, 0.0, 0.0, 0.0, 0.0, 0.0, 0.0, 0.0, 0.0, 0.0, 0.0, 0.0, 0.0, 0.0, 0.0, 0.0, 0.0, 0.0, 0.0, 0.0, 0.0, 0.0, 0.0, 0.0, 0.0, 0.0, 0.0, 0.0, 0.0, 0.0, 0.0, 0.0, 0.0, 0.0, 0.0, 0.0, 0.0, 0.0, 0.0, 0.0, 0.0, 0.0, 0.0, 0.0, 0.0, 0.0, 0.0, 0.0, 0.0, 0.0, 0.0, 0.0, 0.0, 0.0, 0.0, 0.0, 0.0, 0.0, 0.0, 0.0, 0.0, 0.0, 0.0, 0.0, 0.0, 0.0, 0.0, 0.0, 0.0, 0.0, 0.0, 0.0, 0.0, 0.0, 0.0]): _vg.add([_i], _w, 'REPLACE')
_vg = ob_cube.vertex_groups.new(name='Spine02')
for _i, _w in zip([0, 2, 5, 7, 9, 11, 60, 61, 62, 63, 64, 65, 66, 67, 68, 69, 70, 71, 72, 73, 78, 79, 80, 81, 82, 83, 84, 85, 86, 87, 89, 91, 114, 115, 116, 117, 118, 119, 120, 121, 122, 148, 149, 150, 154, 155, 156, 157, 158, 160, 161, 162, 163, 164, 165, 166, 167, 168, 169, 170, 171, 172, 173, 174, 175, 176, 177, 178, 179, 180, 181, 182, 183, 184, 185, 186, 187, 188, 189, 190, 191, 192, 193, 194, 195, 196, 197, 198, 199, 200, 201, 202, 203, 204, 205, 206, 207, 208, 209, 210, 211, 212, 213, 214, 215, 216, 217, 218, 219, 220, 221, 222, 223, 224, 225, 226, 227, 228, 229, 230, 231, 232, 233, 234, 235, 236, 237, 238, 239, 240, 241, 242, 243, 244, 245, 246, 247, 248, 249, 250, 251, 252, 253, 254, 255, 256, 257, 258, 259, 260, 261, 262, 263, 264, 265, 266, 267, 268, 269, 270, 271, 272, 273, 274, 275, 276, 277, 278, 279, 280, 281], [0.0, 0.0, 0.0, 0.0, 0.0, 0.0, 0.0, 0.0, 0.0, 0.0, 0.0, 0.0, 0.07363, 1.0, 1.0, 0.1664, 1.0, 0.04966, 0.03192, 0.1429, 0.002235, 0.2297, 1.0, 0.9925, 0.9951, 0.9979, 0.0, 0.0, 0.0, 0.0, 0.0, 0.0, 0.0, 0.0, 0.07534, 1.0, 0.004367, 0.0008458, 0.9999, 0.0, 0.0, 1.0, 0.0, 1.0, 1.0, 0.7005, 0.0, 0.0, 0.0, 1.0, 0.0, 0.5445, 0.0, 0.003416, 0.0, 0.0, 0.0, 0.0, 0.0, 0.0, 1.0, 0.0, 0.0, 0.0, 0.0, 0.0, 0.0, 0.0, 0.0, 0.0, 0.0, 0.0, 0.0, 0.0, 0.0, 0.0, 0.0, 0.0, 0.0, 0.0, 0.0, 0.0, 0.0, 0.0, 0.0, 0.0, 0.0, 0.0, 0.0, 0.0, 0.0, 0.0, 0.0, 0.0, 0.0, 0.0, 0.0, 0.0, 0.0, 0.0, 0.0, 0.0, 0.0, 0.0, 0.0, 0.0, 0.0, 0.0, 0.0, 0.0, 0.0, 0.0, 0.0, 0.0, 0.0, 0.0, 0.0, 0.0, 0.0, 0.0, 0.0, 0.0, 0.0, 0.0, 0.0, 0.0, 0.0, 0.0, 0.0, 0.0, 0.0, 0.0, 0.0, 0.0, 0.0, 0.0, 0.0, 0.0, 0.0, 0.0, 0.0, 0.0, 0.0, 0.0, 0.0, 0.0, 0.0, 0.0, 0.0, 0.0, 0.0, 0.0, 0.005206, 0.0, 0.0, 0.0, 0.0, 0.0, 0.0, 0.0, 0.0, 0.0, 0.0, 0.0, 0.0, 0.0, 0.0, 0.0, 0.0, 0.0, 0.0]): _vg.add([_i], _w, 'REPLACE')
_vg = ob_cube.vertex_groups.new(name='Spine03')
for _i, _w in zip([0, 2, 5, 7, 9, 11, 61, 62, 63, 64, 65, 67, 78, 79, 81, 82, 83, 89, 91, 114, 115, 117, 120, 121, 122, 125, 126, 158, 161, 162, 163, 164, 165, 168, 169, 170, 172, 173, 174, 175, 176, 177, 178, 179, 180, 181, 182, 183, 184, 185, 186, 187, 188, 189, 190, 191, 192, 193, 196, 197, 198, 200, 201, 204, 205, 206, 208, 211, 212, 213, 214, 218, 219, 220, 221, 222, 224, 226, 227, 228, 229, 230, 239, 243, 244, 245, 246, 247, 252, 253, 256, 257, 258, 260, 261, 262, 263, 265, 267, 268, 270, 274, 275, 276, 277, 278, 279, 280, 281], [1.0, 1.0, 1.0, 1.0, 1.0, 1.0, 1.0, 1.0, 1.0, 1.0, 1.0, 0.0, 0.0, 0.0, 0.007481, 0.004936, 0.002085, 1.0, 1.0, 1.0, 1.0, 0.0, 7.195e-05, 1.0, 1.0, 1.0, 1.0, 1.0, 0.0, 0.4555, 1.0, 0.9966, 1.0, 1.0, 1.0, 0.0, 1.0, 1.0, 1.0, 1.0, 1.0, 1.0, 1.0, 1.0, 1.0, 1.0, 1.0, 1.0, 1.0, 1.0, 1.0, 1.0, 1.0, 1.0, 1.0, 1.0, 0.0, 0.0, 0.0, 0.0, 0.0, 0.0, 0.0, 0.0, 0.0, 0.0, 0.0, 0.0, 0.0, 0.0, 0.0, 0.0, 0.0, 0.0, 0.0, 0.0, 0.0, 0.0, 0.0, 0.0, 0.0, 0.0, 0.0, 0.0, 0.0, 0.0, 0.0, 0.0, 0.0, 0.0, 0.0, 0.0, 0.0, 0.0, 0.0, 1.0, 0.0, 0.0, 1.0, 0.0, 0.0, 0.0, 0.0, 0.0, 0.0, 0.0, 0.0, 0.0, 0.0]): _vg.add([_i], _w, 'REPLACE')
_vg = ob_cube.vertex_groups.new(name='Sholder.L')
for _i, _w in zip([61, 67, 78, 79, 114, 121, 161, 169, 170, 192, 193, 196, 197, 198, 200, 201, 204, 205, 206, 208, 211, 212, 213, 214, 218, 219, 220, 221, 222, 224, 226, 227, 228, 229, 230, 239, 243, 244, 245, 246, 247, 252, 253, 256, 257, 258, 260, 261, 262, 263, 265, 267, 268, 270, 274, 275, 276, 277, 278, 279, 280, 281], [0.0, 0.0, 0.8658, 0.0, 0.0, 0.0, 0.0, 0.0, 0.0, 0.0, 0.0, 0.0, 0.0, 0.0, 0.0, 0.0, 0.0, 0.0, 0.0, 0.0, 0.0, 0.0, 0.0, 0.0, 0.0, 0.0, 0.0, 0.0, 0.0, 0.0, 0.0, 0.0, 0.0, 0.0, 0.0, 0.0, 0.0, 0.0, 0.0, 0.0, 0.0, 0.0, 0.0, 0.0, 0.0, 0.0, 0.4049, 0.0, 0.0, 0.543, 0.0, 0.0, 0.0, 0.0, 0.0, 0.0, 0.0, 0.0, 0.0, 0.0, 0.0, 0.0]): _vg.add([_i], _w, 'REPLACE')
_vg = ob_cube.vertex_groups.new(name='Sholder.R')
_vg = ob_cube.vertex_groups.new(name='Arm01.L')
for _i, _w in zip([60, 61, 78, 79, 84, 85, 86, 87, 149, 155, 156, 157, 161, 166, 167, 169, 170, 192, 193, 194, 195, 196, 197, 198, 199, 200, 201, 202, 203, 204, 205, 206, 207, 208, 209, 210, 211, 212, 213, 214, 215, 216, 217, 218, 219, 220, 221, 222, 223, 224, 225, 226, 227, 228, 229, 230, 231, 232, 233, 234, 235, 236, 237, 238, 239, 240, 241, 242, 243, 244, 245, 246, 247, 248, 249, 250, 251, 252, 253, 254, 255, 256, 257, 258, 259, 260, 261, 262, 263, 264, 265, 266, 267, 268, 269, 270, 271, 272, 273, 274, 275, 276, 277, 278, 279, 280, 281], [1.0, 0.0, 0.1319, 0.7701, 0.0, 0.0, 0.0, 0.0, 1.0, 0.2995, 0.0, 0.0, 0.995, 0.0, 0.0, 0.0, 0.0, 0.0, 0.0, 0.0, 0.0, 0.0, 0.0, 0.0, 0.0, 0.0, 0.0, 0.0, 0.0, 0.0, 0.0, 0.0, 0.0, 0.0, 0.0, 0.0, 0.0, 0.0, 0.0, 0.0, 0.0, 0.0, 0.0, 0.0, 0.0, 0.0, 0.0, 0.0, 0.0, 0.0, 0.0, 0.0, 0.0, 0.0, 0.0, 0.0, 0.0, 0.0, 0.0, 0.0, 0.0, 0.0, 0.0, 0.0, 0.0, 0.0, 0.0, 0.0, 0.0, 0.0, 0.0, 0.0, 0.0, 0.0, 0.0, 0.0, 0.0, 0.0, 0.0, 0.0, 0.0, 0.0, 0.0, 0.0, 1.0, 0.5951, 0.9994, 0.0, 0.4518, 1.0, 0.9919, 1.0, 0.0, 1.0, 1.0, 0.9879, 1.0, 1.0, 1.0, 0.9986, 0.0, 0.0, 0.0, 0.0, 0.0, 0.0, 0.0]): _vg.add([_i], _w, 'REPLACE')
_vg = ob_cube.vertex_groups.new(name='Arm01.R')
_vg = ob_cube.vertex_groups.new(name='Arm02.L')
for _i, _w in zip([79, 84, 85, 86, 87, 156, 157, 161, 166, 167, 170, 192, 193, 194, 195, 196, 197, 198, 199, 200, 201, 202, 203, 204, 205, 206, 207, 208, 209, 210, 211, 212, 213, 214, 215, 216, 217, 218, 219, 220, 221, 222, 223, 224, 225, 226, 227, 228, 229, 230, 231, 232, 233, 234, 235, 236, 237, 238, 239, 240, 241, 242, 243, 244, 245, 246, 247, 248, 249, 250, 251, 252, 253, 254, 255, 256, 257, 258, 261, 265, 270, 274, 275, 276, 277, 278, 279, 280, 281], [0.0002232, 1.0, 1.0, 1.0, 1.0, 1.0, 1.0, 0.004977, 1.0, 1.0, 1.0, 1.0, 1.0, 1.0, 1.0, 1.0, 1.0, 1.0, 1.0, 1.0, 1.0, 1.0, 1.0, 1.0, 1.0, 1.0, 1.0, 1.0, 1.0, 1.0, 1.0, 1.0, 1.0, 1.0, 1.0, 1.0, 1.0, 1.0, 1.0, 1.0, 1.0, 1.0, 1.0, 1.0, 1.0, 1.0, 1.0, 1.0, 1.0, 1.0, 1.0, 1.0, 1.0, 1.0, 1.0, 1.0, 1.0, 1.0, 1.0, 1.0, 1.0, 1.0, 1.0, 1.0, 1.0, 1.0, 1.0, 1.0, 1.0, 1.0, 1.0, 1.0, 1.0, 1.0, 1.0, 1.0, 1.0, 1.0, 0.000641, 0.008118, 0.01207, 0.001373, 1.0, 1.0, 1.0, 1.0, 1.0, 1.0, 1.0]): _vg.add([_i], _w, 'REPLACE')
_vg = ob_cube.vertex_groups.new(name='Arm02.R')
_vg = ob_cube.vertex_groups.new(name='Arm03.L')
for _i, _w in zip([170, 201, 202, 203, 204, 207, 208, 224, 225, 226, 227, 228, 229, 230, 231, 232, 233, 234, 235, 236, 237, 238, 239, 240, 241, 242, 243, 244, 245, 246, 247, 248, 249, 250, 251, 252, 253, 254, 255, 256, 257, 258, 275, 276, 277, 278, 279, 280, 281], [0.0, 0.0, 0.0, 0.0, 0.0, 0.0, 0.0, 0.0, 0.0, 0.0, 0.0, 0.0, 0.0, 0.0, 0.0, 0.0, 0.0, 0.0, 0.0, 0.0, 0.0, 0.0, 0.0, 0.0, 0.0, 0.0, 0.0, 0.0, 0.0, 0.0, 0.0, 0.0, 0.0, 0.0, 0.0, 0.0, 0.0, 0.0, 0.0, 0.0, 0.0, 0.0, 0.0, 0.0, 0.0, 0.0, 0.0, 0.0, 0.0]): _vg.add([_i], _w, 'REPLACE')
_vg = ob_cube.vertex_groups.new(name='Arm03.R')
_m = ob_cube.modifiers.new('ミラー', 'MIRROR')
_m.use_clip = True
_m = ob_cube.modifiers.new('アーマチュア', 'ARMATURE')
_m.object = ob_x
_m.use_bone_envelopes = True
ob_x.location = (0.0, 0.0, 0.8905)
ob_x.show_in_front = True

# ---- collection membership
col_collection.objects.link(ob_cube)
col_collection.objects.link(ob_x)

# ---- scene / render settings (as saved in the file)
scene.frame_start = 1; scene.frame_end = 250; scene.frame_set(1)
scene.render.engine = 'BLENDER_EEVEE_NEXT'
scene.cycles.sampling_pattern = 'TABULATED_SOBOL'
scene.view_settings.view_transform = 'Filmic'
bpy.context.view_layer.update()

# ---- added for rendering (the .blend has no active camera and no usable light): camera, sun
cam_auto = bpy.data.cameras.new('AutoCamera')
cam_auto.lens = 50.0
cam_auto.sensor_width = 36.0
cam_auto.clip_end = 1000.0
ob_auto_camera = bpy.data.objects.new('AutoCamera', cam_auto)
scene.collection.objects.link(ob_auto_camera)
ob_auto_camera.location = (2.36294, -2.93616, 2.69241)
ob_auto_camera.rotation_euler = (1.09748, -7.21219e-08, 0.694738)
scene.camera = ob_auto_camera
light_auto_sun = bpy.data.lights.new('AutoSun', 'SUN')
light_auto_sun.energy = 3.0
light_auto_sun.angle = 0.0523599
ob_auto_sun = bpy.data.objects.new('AutoSun', light_auto_sun)
scene.collection.objects.link(ob_auto_sun)
ob_auto_sun.rotation_euler = (0.872665, 0.174533, 0.523599)
bpy.context.view_layer.update()
